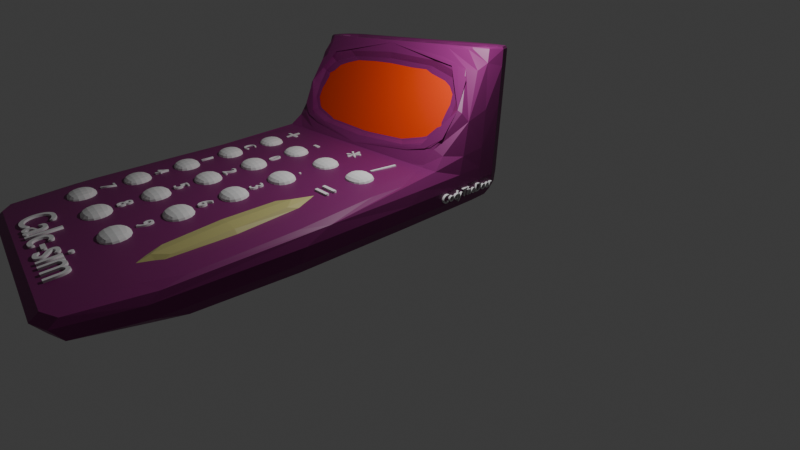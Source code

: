 # Source: calculator.blend  (saved by Blender 4.2.66; exported with 4.5.12 LTS)
import bpy
from mathutils import Matrix  # noqa: F401  (used for matrix-valued properties, if any)

bpy.ops.wm.read_factory_settings(use_empty=True)
scene = bpy.context.scene
scene.name = 'Scene'

# ---- collections
col_collection = bpy.data.collections.new('Collection'); scene.collection.children.link(col_collection)
col_text = bpy.data.collections.new('text'); col_collection.children.link(col_text)
col_row_1 = bpy.data.collections.new('Row 1'); col_collection.children.link(col_row_1)
col_row_2 = bpy.data.collections.new('Row 2'); col_collection.children.link(col_row_2)
col_row_3 = bpy.data.collections.new('Row 3'); col_collection.children.link(col_row_3)
col_row_4 = bpy.data.collections.new('Row 4'); col_collection.children.link(col_row_4)
col_row_5 = bpy.data.collections.new('Row 5'); col_collection.children.link(col_row_5)

# ---- materials (node trees are filled in below, after node groups)
mat_material_001 = bpy.data.materials.new('Material.001')
mat_material_002 = bpy.data.materials.new('Material.002')
mat_material_003 = bpy.data.materials.new('Material.003')
mat_material_004 = bpy.data.materials.new('Material.004')

# ---- material node trees
mat_material_001.use_nodes = True; mat_material_001.node_tree.nodes.clear()
_N = mat_material_001.node_tree.nodes; _L = mat_material_001.node_tree.links
n0 = _N.new('ShaderNodeBsdfPrincipled'); n0.name = 'Principled BSDF'; n0.location = (10, 300)
n0.inputs[0].default_value = (0.2127, 0.01577, 0.1454, 1.0)
n1 = _N.new('ShaderNodeOutputMaterial'); n1.name = 'Material Output'; n1.location = (300, 300)
_L.new(n0.outputs[0], n1.inputs[0])
n1.is_active_output = True
mat_material_002.use_nodes = True; mat_material_002.node_tree.nodes.clear()
_N = mat_material_002.node_tree.nodes; _L = mat_material_002.node_tree.links
n0 = _N.new('ShaderNodeBsdfPrincipled'); n0.name = 'Principled BSDF'; n0.location = (10, 300)
n0.inputs[0].default_value = (0.521, 0.4881, 0.1904, 1.0)
n1 = _N.new('ShaderNodeOutputMaterial'); n1.name = 'Material Output'; n1.location = (300, 300)
_L.new(n0.outputs[0], n1.inputs[0])
n1.is_active_output = True
mat_material_003.use_nodes = True; mat_material_003.node_tree.nodes.clear()
_N = mat_material_003.node_tree.nodes; _L = mat_material_003.node_tree.links
n0 = _N.new('ShaderNodeBsdfPrincipled'); n0.name = 'Principled BSDF'; n0.location = (10, 300)
n0.inputs[0].default_value = (0.8013, 0.05112, 0.0, 1.0)
n1 = _N.new('ShaderNodeOutputMaterial'); n1.name = 'Material Output'; n1.location = (300, 300)
_L.new(n0.outputs[0], n1.inputs[0])
n1.is_active_output = True
mat_material_004.use_nodes = True; mat_material_004.node_tree.nodes.clear()
_N = mat_material_004.node_tree.nodes; _L = mat_material_004.node_tree.links
n0 = _N.new('ShaderNodeBsdfPrincipled'); n0.name = 'Principled BSDF'; n0.location = (10, 300)
n0.inputs[0].default_value = (0.03077, 0.2003, 0.01785, 1.0)
n1 = _N.new('ShaderNodeOutputMaterial'); n1.name = 'Material Output'; n1.location = (300, 300)
_L.new(n0.outputs[0], n1.inputs[0])
n1.is_active_output = True

# ---- world
world_world = bpy.data.worlds.new('World'); scene.world = world_world
world_world.use_nodes = True; world_world.node_tree.nodes.clear()
_N = world_world.node_tree.nodes; _L = world_world.node_tree.links
n0 = _N.new('ShaderNodeOutputWorld'); n0.name = 'World Output'; n0.location = (300, 300)
n1 = _N.new('ShaderNodeBackground'); n1.name = 'Background'; n1.location = (10, 300)
n1.inputs[0].default_value = (0.05088, 0.05088, 0.05088, 1.0)
_L.new(n1.outputs[0], n0.inputs[0])
n0.is_active_output = True
world_world.color = (0.05088, 0.05088, 0.05088)
world_world.sun_shadow_jitter_overblur = 0.0

# ---- cameras
cam_camera = bpy.data.cameras.new('Camera')
cam_camera.clip_end = 100.0
cam_camera.lens = 20.27
cam_camera.ortho_scale = 7.314

# ---- lights
light_light = bpy.data.lights.new('Light', 'POINT')
light_light.energy = 1000.0
light_light.shadow_soft_size = 0.1

# ---- meshes
me_calculator_body = bpy.data.meshes.new('calculator_body')
me_calculator_body.from_pydata([(-3.6, -7.0, 0.2479), (-3.6, 4.458, 0.2479), (-3.6, 4.458, 0.7357), (3.6, -7.0, 0.2479), (3.6, 4.458, 0.2479), (3.6, 4.458, 0.7357), (-3.6, 1.594, 0.2479), (-3.6, 1.594, 0.7357), (3.6, 1.594, 0.2479), (3.6, 1.594, 0.7357), (-3.6, -7.0, -0.676), (-3.32, 4.177, 3.518), (3.32, 4.177, 3.518), (-3.6, 1.594, -0.676), (-3.6, 3.285, 0.7357), (3.6, 3.285, 0.2479), (-3.6, 3.285, 0.2479), (3.6, 3.285, 0.7357), (-3.32, 3.566, 3.518), (3.32, 3.566, 3.518), (3.6, 4.458, -0.676), (-3.6, 4.458, -0.676), (3.6, 3.285, -0.676), (3.6, -7.0, -0.676), (-3.6, 3.285, -0.676), (3.6, 1.594, -0.676), (-3.6, -7.0, 0.2479), (-3.6, 1.594, 0.7357), (3.6, 1.594, 0.7357), (3.6, -7.0, 0.2479), (-3.6, 3.285, 3.621), (-3.6, 4.458, 3.621), (3.6, 4.458, 3.621), (3.6, 3.285, 3.621), (-3.6, 3.285, 3.621), (-3.6, 4.458, 3.621), (3.6, 4.458, 3.621), (3.6, 3.285, 3.621), (-3.358, 3.527, 3.621), (-3.358, 4.216, 3.621), (3.358, 4.216, 3.621), (3.358, 3.527, 3.621), (-3.6, 3.285, 3.621), (-3.6, 1.594, 0.7357), (3.6, 1.594, 0.7357), (3.6, 3.285, 3.621), (-3.164, 2.446, 1.535), (-2.471, 2.096, 0.9383), (-2.471, 3.347, 3.071), (-3.164, 2.995, 2.472), (3.164, 2.995, 2.472), (2.471, 3.347, 3.071), (2.471, 2.096, 0.9383), (3.164, 2.446, 1.535), (-3.186, 2.724, 2.664), (-2.493, 3.076, 3.263), (-3.6, 3.285, 3.621), (-2.493, 1.803, 1.093), (-3.186, 2.153, 1.69), (-3.6, 1.594, 0.7358), (3.186, 2.153, 1.69), (2.493, 1.803, 1.093), (3.6, 1.594, 0.7358), (2.493, 3.076, 3.263), (3.186, 2.724, 2.664), (3.6, 3.285, 3.621), (-2.52, 4.458, 0.2479), (-2.52, 4.458, 0.7357), (-2.52, -7.0, 0.2479), (-2.52, 1.594, 0.7357), (-2.52, 4.458, 3.621), (-2.52, 4.458, -0.676), (-2.52, -7.0, -0.676), (-2.52, 3.285, 3.621), (-2.52, 1.594, 0.7357), (-2.52, 3.285, 3.621), (-2.52, 1.594, -0.676), (-2.52, 3.285, -0.676), (-2.52, 1.594, 0.7357), (-2.52, -7.0, 0.2479), (-2.52, 4.458, 3.621), (-2.52, 3.285, 3.621), (-2.351, 4.216, 3.621), (-2.351, 3.527, 3.621), (-2.343, 4.177, 3.518), (-2.343, 3.566, 3.518), (2.376, 4.458, 0.7357), (2.376, -7.0, 0.2479), (2.376, 1.594, 0.7357), (2.376, 4.458, 3.621), (2.376, -7.0, -0.676), (2.376, 3.285, 3.621), (2.376, 1.594, 0.7357), (2.376, -7.0, 0.2479), (2.376, 4.458, 3.621), (2.376, 3.285, 3.621), (2.216, 4.216, 3.621), (2.216, 3.527, 3.621), (2.21, 4.177, 3.518), (2.21, 3.566, 3.518), (2.376, 4.458, 0.2479), (2.376, 4.458, -0.676), (2.376, 3.285, 3.621), (2.376, 1.594, -0.676), (2.376, 3.285, -0.676), (2.376, 1.594, 0.7357), (-2.44, 4.458, 0.2479), (-2.44, 4.458, -0.676), (-2.44, 3.285, 3.621), (-2.44, 1.594, -0.676), (-2.44, 3.285, -0.676), (-2.44, 1.594, 0.7357), (-2.44, 4.458, 0.7357), (-2.44, -7.0, 0.2479), (-2.44, 1.594, 0.7357), (-2.44, 4.458, 3.621), (-2.44, -7.0, -0.676), (-2.44, 3.285, 3.621), (-2.44, 1.594, 0.7357), (-2.44, -7.0, 0.2479), (-2.44, 4.458, 3.621), (-2.44, 3.285, 3.621), (-2.276, 4.216, 3.621), (-2.276, 3.527, 3.621), (-2.246, 4.177, 3.518), (-2.246, 3.566, 3.518), (2.297, 4.458, 0.7357), (2.297, -7.0, 0.2479), (2.297, 1.594, 0.7357), (2.297, 4.458, 3.621), (2.297, -7.0, -0.676), (2.297, 3.285, 3.621), (2.297, 1.594, 0.7357), (2.297, -7.0, 0.2479), (2.297, 4.458, 3.621), (2.297, 3.285, 3.621), (2.142, 4.216, 3.621), (2.142, 3.527, 3.621), (2.113, 4.177, 3.518), (2.113, 3.566, 3.518), (2.297, 4.458, 0.2479), (2.297, 4.458, -0.676), (2.297, 3.285, 3.621), (2.297, 1.594, -0.676), (2.297, 3.285, -0.676), (2.297, 1.594, 0.7357), (-1.256, 4.458, 0.2479), (-1.256, 4.458, -0.676), (-1.256, 3.285, 3.621), (-1.256, 1.594, -0.676), (-1.256, 3.285, -0.676), (-1.256, 1.594, 0.7357), (-1.256, 4.458, 0.7357), (-1.256, -7.0, 0.2479), (-1.256, 1.594, 0.7357), (-1.256, 4.458, 3.621), (-1.256, -7.0, -0.676), (-1.256, 3.285, 3.621), (-1.256, 1.594, 0.7357), (-1.256, -7.0, 0.2479), (-1.256, 4.458, 3.621), (-1.256, 3.285, 3.621), (-1.172, 4.216, 3.621), (-1.172, 3.527, 3.621), (-1.174, 4.177, 3.518), (-1.174, 3.566, 3.518), (1.053, 4.458, 0.7357), (1.053, -7.0, 0.2479), (1.053, 1.594, 0.7357), (1.053, 4.458, 3.621), (1.053, -7.0, -0.676), (1.053, 3.285, 3.621), (1.053, 1.594, 0.7357), (1.053, -7.0, 0.2479), (1.053, 4.458, 3.621), (1.053, 3.285, 3.621), (0.9823, 4.216, 3.621), (0.9823, 3.527, 3.621), (0.9861, 4.177, 3.518), (0.9861, 3.566, 3.518), (1.053, 4.458, 0.2479), (1.053, 4.458, -0.676), (1.053, 3.285, 3.621), (1.053, 1.594, -0.676), (1.053, 3.285, -0.676), (1.053, 1.594, 0.7357), (-1.186, 4.458, 0.2479), (-1.186, 4.458, -0.676), (-1.186, 3.285, 3.621), (-1.186, 1.594, -0.676), (-1.186, 3.285, -0.676), (-1.186, 1.594, 0.7357), (-1.186, 4.458, 0.7357), (-1.186, -7.0, 0.2479), (-1.186, 1.594, 0.7357), (-1.186, 4.458, 3.621), (-1.186, -7.0, -0.676), (-1.186, 3.285, 3.621), (-1.186, 1.594, 0.7357), (-1.186, -7.0, 0.2479), (-1.186, 4.458, 3.621), (-1.186, 3.285, 3.621), (-1.106, 4.216, 3.621), (-1.106, 3.527, 3.621), (-1.086, 4.177, 3.518), (-1.086, 3.566, 3.518), (0.9771, 4.458, 0.7357), (0.9771, -7.0, 0.2479), (0.9771, 1.594, 0.7357), (0.9771, 4.458, 3.621), (0.9771, -7.0, -0.676), (0.9771, 3.285, 3.621), (0.9771, 1.594, 0.7357), (0.9771, -7.0, 0.2479), (0.9771, 4.458, 3.621), (0.9771, 3.285, 3.621), (0.9115, 4.216, 3.621), (0.9115, 3.527, 3.621), (0.8925, 4.177, 3.518), (0.8925, 3.566, 3.518), (0.9771, 4.458, 0.2479), (0.9771, 4.458, -0.676), (0.9771, 3.285, 3.621), (0.9771, 1.594, -0.676), (0.9771, 3.285, -0.676), (0.9771, 1.594, 0.7357), (-0.1537, 4.458, 0.2479), (-0.1537, 4.458, -0.676), (-0.1537, 3.285, 3.621), (-0.1537, 1.594, -0.676), (-0.1537, 3.285, -0.676), (-0.1537, 1.594, 0.7357), (-0.1537, 4.458, 0.7357), (-0.1537, -7.0, 0.2479), (-0.1537, 1.594, 0.7357), (-0.1537, 4.458, 3.621), (-0.1537, -7.0, -0.676), (-0.1537, 3.285, 3.621), (-0.1537, 1.594, 0.7357), (-0.1537, -7.0, 0.2479), (-0.1537, 4.458, 3.621), (-0.1537, 3.285, 3.621), (-0.1434, 4.216, 3.621), (-0.1434, 3.527, 3.621), (-0.1539, 4.177, 3.518), (-0.1539, 3.566, 3.518), (-0.08418, 4.458, 0.7357), (-0.08418, -7.0, 0.2479), (-0.08418, 1.594, 0.7357), (-0.08418, 4.458, 3.621), (-0.08418, -7.0, -0.676), (-0.08418, 3.285, 3.621), (-0.08418, 1.594, 0.7357), (-0.08418, -7.0, 0.2479), (-0.08418, 4.458, 3.621), (-0.08418, 3.285, 3.621), (-0.07853, 4.216, 3.621), (-0.07853, 3.527, 3.621), (-0.06625, 4.177, 3.518), (-0.06625, 3.566, 3.518), (-0.08418, 4.458, 0.2479), (-0.08418, 4.458, -0.676), (-0.08418, 3.285, 3.621), (-0.08418, 1.594, -0.676), (-0.08418, 3.285, -0.676), (-0.08418, 1.594, 0.7357), (-3.331, 3.554, 3.526), (-3.331, 4.189, 3.526), (2.199, 4.189, 3.526), (3.331, 4.189, 3.526), (3.331, 3.554, 3.526), (2.199, 3.554, 3.526), (-2.332, 4.189, 3.526), (-2.332, 3.554, 3.526), (-2.258, 4.189, 3.526), (-2.258, 3.554, 3.526), (0.9745, 4.189, 3.526), (2.125, 4.189, 3.526), (0.9745, 3.554, 3.526), (2.125, 3.554, 3.526), (-1.162, 4.189, 3.526), (-1.162, 3.554, 3.526), (-1.097, 4.189, 3.526), (-1.097, 3.554, 3.526), (-0.0779, 4.189, 3.526), (0.9042, 4.189, 3.526), (-0.0779, 3.554, 3.526), (0.9042, 3.554, 3.526), (-0.1422, 4.189, 3.526), (-0.1422, 3.554, 3.526)], [], [(16, 14, 2, 1), (100, 86, 5, 4), (69, 7, 27, 78), (4, 15, 22, 20), (8, 9, 28, 29, 3), (73, 30, 42, 75), (15, 8, 25, 22), (15, 17, 9, 8), (68, 79, 26, 0), (9, 17, 33, 45, 44), (67, 2, 31, 70), (14, 7, 43, 42, 30), (17, 5, 32, 33), (103, 25, 23, 90), (84, 11, 18, 85), (4, 5, 17, 15), (0, 6, 13, 10), (2, 14, 30, 31), (6, 7, 14, 16), (52, 47, 57, 61), (88, 9, 44, 92), (104, 22, 25, 103), (101, 20, 22, 104), (8, 3, 23, 25), (6, 16, 24, 13), (68, 0, 10, 72), (16, 1, 21, 24), (100, 4, 20, 101), (78, 27, 26, 79), (0, 26, 27, 7, 6), (34, 35, 31, 30), (94, 36, 32, 89), (36, 37, 33, 32), (81, 34, 30, 73), (38, 39, 35, 34), (96, 40, 36, 94), (40, 41, 37, 36), (83, 38, 34, 81), (266, 267, 39, 38), (268, 269, 40, 96), (269, 270, 41, 40), (273, 266, 38, 83), (56, 55, 63, 65, 45, 102, 142, 182, 222, 262, 228, 188, 148, 108, 75, 42), (65, 64, 60, 62, 44, 45), (62, 61, 57, 59, 43, 74, 118, 158, 198, 238, 252, 212, 172, 132, 92, 44), (46, 47, 52, 53, 50, 51, 48, 49), (48, 51, 63, 55), (59, 58, 54, 56, 42, 43), (50, 53, 60, 64), (54, 55, 56), (57, 58, 59), (60, 61, 62), (63, 64, 65), (57, 47, 46, 58), (48, 55, 54, 49), (60, 53, 52, 61), (63, 51, 50, 64), (46, 49, 54, 58), (275, 273, 83, 123), (267, 272, 82, 39), (123, 83, 81, 121), (39, 82, 80, 35), (121, 81, 73, 117), (35, 80, 70, 31), (111, 78, 79, 119), (1, 66, 71, 21), (113, 68, 72, 116), (21, 71, 77, 24), (24, 77, 76, 13), (7, 69, 74, 43), (274, 272, 273, 275), (13, 76, 72, 10), (112, 67, 70, 115), (113, 119, 79, 68), (117, 73, 75, 108), (114, 69, 78, 111), (1, 2, 67, 66), (9, 88, 105, 28), (33, 91, 102, 45), (3, 29, 93, 87), (5, 86, 89, 32), (12, 98, 99, 19), (3, 87, 90, 23), (28, 105, 93, 29), (37, 95, 91, 33), (41, 97, 95, 37), (270, 271, 97, 41), (277, 268, 96, 136), (136, 96, 94, 134), (134, 94, 89, 129), (140, 100, 101, 141), (141, 101, 104, 144), (144, 104, 103, 143), (128, 88, 92, 132), (143, 103, 90, 130), (140, 126, 86, 100), (66, 67, 112, 106), (76, 109, 116, 72), (69, 114, 118, 74), (77, 110, 109, 76), (71, 107, 110, 77), (66, 106, 107, 71), (80, 120, 115, 70), (82, 122, 120, 80), (272, 274, 122, 82), (154, 114, 111, 151), (157, 117, 108, 148), (153, 159, 119, 113), (152, 112, 115, 155), (164, 124, 125, 165), (153, 113, 116, 156), (151, 111, 119, 159), (161, 121, 117, 157), (163, 123, 121, 161), (281, 275, 123, 163), (271, 279, 137, 97), (97, 137, 135, 95), (95, 135, 131, 91), (105, 145, 133, 93), (87, 127, 130, 90), (268, 277, 279, 271), (86, 126, 129, 89), (87, 93, 133, 127), (91, 131, 142, 102), (88, 128, 145, 105), (180, 166, 126, 140), (183, 143, 130, 170), (168, 128, 132, 172), (184, 144, 143, 183), (181, 141, 144, 184), (180, 140, 141, 181), (174, 134, 129, 169), (176, 136, 134, 174), (276, 277, 136, 176), (274, 280, 162, 122), (122, 162, 160, 120), (120, 160, 155, 115), (106, 146, 147, 107), (107, 147, 150, 110), (110, 150, 149, 109), (114, 154, 158, 118), (109, 149, 156, 116), (106, 112, 152, 146), (283, 281, 163, 203), (203, 163, 161, 201), (201, 161, 157, 197), (191, 151, 159, 199), (193, 153, 156, 196), (282, 280, 281, 283), (192, 152, 155, 195), (193, 199, 159, 153), (197, 157, 148, 188), (194, 154, 151, 191), (128, 168, 185, 145), (131, 171, 182, 142), (127, 133, 173, 167), (126, 166, 169, 129), (138, 178, 179, 139), (127, 167, 170, 130), (145, 185, 173, 133), (135, 175, 171, 131), (137, 177, 175, 135), (279, 278, 177, 137), (285, 276, 176, 216), (216, 176, 174, 214), (214, 174, 169, 209), (220, 180, 181, 221), (221, 181, 184, 224), (224, 184, 183, 223), (208, 168, 172, 212), (223, 183, 170, 210), (220, 206, 166, 180), (146, 152, 192, 186), (149, 189, 196, 156), (154, 194, 198, 158), (150, 190, 189, 149), (147, 187, 190, 150), (146, 186, 187, 147), (160, 200, 195, 155), (162, 202, 200, 160), (280, 282, 202, 162), (234, 194, 191, 231), (237, 197, 188, 228), (233, 239, 199, 193), (232, 192, 195, 235), (244, 204, 205, 245), (233, 193, 196, 236), (231, 191, 199, 239), (241, 201, 197, 237), (243, 203, 201, 241), (289, 283, 203, 243), (278, 287, 217, 177), (177, 217, 215, 175), (175, 215, 211, 171), (185, 225, 213, 173), (167, 207, 210, 170), (276, 285, 287, 278), (166, 206, 209, 169), (167, 173, 213, 207), (171, 211, 222, 182), (168, 208, 225, 185), (260, 246, 206, 220), (263, 223, 210, 250), (248, 208, 212, 252), (264, 224, 223, 263), (261, 221, 224, 264), (260, 220, 221, 261), (254, 214, 209, 249), (256, 216, 214, 254), (284, 285, 216, 256), (282, 288, 242, 202), (202, 242, 240, 200), (200, 240, 235, 195), (186, 226, 227, 187), (187, 227, 230, 190), (190, 230, 229, 189), (194, 234, 238, 198), (189, 229, 236, 196), (186, 192, 232, 226), (286, 289, 243, 257), (257, 243, 241, 255), (255, 241, 237, 251), (265, 231, 239, 253), (247, 233, 236, 250), (284, 288, 289, 286), (246, 232, 235, 249), (247, 253, 239, 233), (251, 237, 228, 262), (248, 234, 231, 265), (208, 248, 265, 225), (211, 251, 262, 222), (207, 213, 253, 247), (206, 246, 249, 209), (218, 258, 259, 219), (207, 247, 250, 210), (225, 265, 253, 213), (215, 255, 251, 211), (217, 257, 255, 215), (287, 286, 257, 217), (288, 284, 256, 242), (242, 256, 254, 240), (240, 254, 249, 235), (226, 260, 261, 227), (227, 261, 264, 230), (230, 264, 263, 229), (234, 248, 252, 238), (229, 263, 250, 236), (226, 232, 246, 260), (18, 11, 267, 266), (98, 12, 269, 268), (12, 19, 270, 269), (19, 99, 271, 270), (11, 84, 272, 267), (85, 18, 266, 273), (84, 85, 273, 272), (99, 98, 268, 271), (125, 124, 274, 275), (178, 138, 277, 276), (139, 179, 278, 279), (138, 139, 279, 277), (124, 164, 280, 274), (165, 125, 275, 281), (164, 165, 281, 280), (179, 178, 276, 278), (205, 204, 282, 283), (258, 218, 285, 284), (219, 259, 286, 287), (218, 219, 287, 285), (204, 244, 288, 282), (245, 205, 283, 289), (244, 245, 289, 288), (259, 258, 284, 286)])
_uv = me_calculator_body.uv_layers.new(name='UVMap')
_uv.uv.foreach_set('vector', [0.375, 0.2017, 0.625, 0.2017, 0.625, 0.25, 0.375, 0.25, 0.375, 0.4575, 0.625, 0.4575, 0.625, 0.5, 0.375, 0.5, 0.625, 0.1535, 0.625, 0.1535, 0.625, 0.1535, 0.625, 0.1535, 0.375, 0.5, 0.375, 0.5483, 0.375, 0.5483, 0.375, 0.5, 0.375, 0.5965, 0.625, 0.5965, 0.625, 0.5965, 0.375, 0.75, 0.375, 0.75, 0.625, 0.2017, 0.625, 0.2017, 0.625, 0.2017, 0.625, 0.2017, 0.375, 0.5483, 0.375, 0.5965, 0.375, 0.5965, 0.375, 0.5483, 0.375, 0.5483, 0.625, 0.5483, 0.625, 0.5965, 0.375, 0.5965, 0.375, 0.0, 0.375, 0.0, 0.375, 0.0, 0.375, 0.0, 0.625, 0.5965, 0.625, 0.5483, 0.625, 0.5483, 0.625, 0.5483, 0.625, 0.5965, 0.625, 0.2875, 0.625, 0.25, 0.625, 0.25, 0.625, 0.2875, 0.625, 0.2017, 0.625, 0.1535, 0.625, 0.1535, 0.625, 0.2017, 0.625, 0.2017, 0.625, 0.5483, 0.625, 0.5, 0.625, 0.5, 0.625, 0.5483, 0.3325, 0.5965, 0.375, 0.5965, 0.375, 0.75, 0.3325, 0.75, 0.8314, 0.5115, 0.8653, 0.5115, 0.8653, 0.5367, 0.8314, 0.5367, 0.375, 0.5, 0.625, 0.5, 0.625, 0.5483, 0.375, 0.5483, 0.375, 0.0, 0.375, 0.1535, 0.375, 0.1535, 0.375, 0.0, 0.625, 0.25, 0.625, 0.2017, 0.625, 0.2017, 0.625, 0.25, 0.375, 0.1535, 0.625, 0.1535, 0.625, 0.2017, 0.375, 0.2017, 0.6642, 0.5903, 0.8358, 0.5903, 0.8366, 0.5906, 0.6634, 0.5906, 0.625, 0.5965, 0.625, 0.5965, 0.625, 0.5965, 0.625, 0.5965, 0.3325, 0.5483, 0.375, 0.5483, 0.375, 0.5965, 0.3325, 0.5965, 0.3325, 0.5, 0.375, 0.5, 0.375, 0.5483, 0.3325, 0.5483, 0.375, 0.5965, 0.375, 0.75, 0.375, 0.75, 0.375, 0.5965, 0.375, 0.1535, 0.375, 0.2017, 0.375, 0.2017, 0.375, 0.1535, 0.375, 0.9625, 0.375, 1.0, 0.375, 1.0, 0.375, 0.9625, 0.375, 0.2017, 0.375, 0.25, 0.375, 0.25, 0.375, 0.2017, 0.375, 0.4575, 0.375, 0.5, 0.375, 0.5, 0.375, 0.4575, 0.625, 0.9625, 0.625, 1.0, 0.375, 1.0, 0.375, 0.9625, 0.375, 0.0, 0.375, 0.0, 0.625, 0.1535, 0.625, 0.1535, 0.375, 0.1535, 0.875, 0.5483, 0.875, 0.5, 0.875, 0.5, 0.875, 0.5483, 0.6675, 0.5, 0.625, 0.5, 0.625, 0.5, 0.6675, 0.5, 0.625, 0.5, 0.625, 0.5483, 0.625, 0.5483, 0.625, 0.5, 0.8375, 0.5483, 0.875, 0.5483, 0.875, 0.5483, 0.8375, 0.5483, 0.8666, 0.5383, 0.8666, 0.51, 0.875, 0.5, 0.875, 0.5483, 0.673, 0.51, 0.6334, 0.51, 0.625, 0.5, 0.6675, 0.5, 0.6334, 0.51, 0.6334, 0.5383, 0.625, 0.5483, 0.625, 0.5, 0.8316, 0.5383, 0.8666, 0.5383, 0.875, 0.5483, 0.8375, 0.5483, 0.8657, 0.5372, 0.8657, 0.5111, 0.8666, 0.51, 0.8666, 0.5383, 0.6737, 0.5111, 0.6343, 0.5111, 0.6334, 0.51, 0.673, 0.51, 0.6343, 0.5111, 0.6343, 0.5372, 0.6334, 0.5383, 0.6334, 0.51, 0.831, 0.5372, 0.8657, 0.5372, 0.8666, 0.5383, 0.8316, 0.5383, 0.875, 0.5483, 0.8366, 0.5542, 0.6634, 0.5542, 0.625, 0.5483, 0.625, 0.5483, 0.6675, 0.5483, 0.6703, 0.5483, 0.7134, 0.5483, 0.7161, 0.5483, 0.7529, 0.5483, 0.7553, 0.5483, 0.7912, 0.5483, 0.7936, 0.5483, 0.8347, 0.5483, 0.8375, 0.5483, 0.875, 0.5483, 0.625, 0.5483, 0.6394, 0.5643, 0.6394, 0.5806, 0.625, 0.5965, 0.625, 0.5965, 0.625, 0.5483, 0.625, 0.5965, 0.6634, 0.5906, 0.8366, 0.5906, 0.875, 0.5965, 0.875, 0.5965, 0.8375, 0.5965, 0.8347, 0.5965, 0.7936, 0.5965, 0.7912, 0.5965, 0.7553, 0.5965, 0.7529, 0.5965, 0.7161, 0.5965, 0.7134, 0.5965, 0.6703, 0.5965, 0.6675, 0.5965, 0.625, 0.5965, 0.8599, 0.5803, 0.8358, 0.5903, 0.6642, 0.5903, 0.6401, 0.5803, 0.6401, 0.5646, 0.6642, 0.5546, 0.8358, 0.5546, 0.8599, 0.5646, 0.8358, 0.5546, 0.6642, 0.5546, 0.6634, 0.5542, 0.8366, 0.5542, 0.875, 0.5965, 0.8606, 0.5806, 0.8606, 0.5643, 0.875, 0.5483, 0.875, 0.5483, 0.875, 0.5965, 0.6401, 0.5646, 0.6401, 0.5803, 0.6394, 0.5806, 0.6394, 0.5643, 0.8606, 0.5643, 0.8601, 0.5542, 0.875, 0.5483, 0.8366, 0.5906, 0.8606, 0.5904, 0.875, 0.5965, 0.6394, 0.5806, 0.6399, 0.5905, 0.625, 0.5965, 0.6634, 0.5542, 0.6394, 0.5545, 0.625, 0.5483, 0.8366, 0.5906, 0.8358, 0.5903, 0.8599, 0.5803, 0.8606, 0.5806, 0.8358, 0.5546, 0.8366, 0.5542, 0.8606, 0.5643, 0.8599, 0.5646, 0.6394, 0.5806, 0.6401, 0.5803, 0.6642, 0.5903, 0.6634, 0.5906, 0.6634, 0.5542, 0.6642, 0.5546, 0.6401, 0.5646, 0.6394, 0.5643, 0.8599, 0.5803, 0.8599, 0.5646, 0.8606, 0.5643, 0.8606, 0.5806, 0.8284, 0.5372, 0.831, 0.5372, 0.8316, 0.5383, 0.829, 0.5383, 0.8657, 0.5111, 0.831, 0.5111, 0.8316, 0.51, 0.8666, 0.51, 0.829, 0.5383, 0.8316, 0.5383, 0.8375, 0.5483, 0.8347, 0.5483, 0.8666, 0.51, 0.8316, 0.51, 0.8375, 0.5, 0.875, 0.5, 0.8347, 0.5483, 0.8375, 0.5483, 0.8375, 0.5483, 0.8347, 0.5483, 0.875, 0.5, 0.8375, 0.5, 0.8375, 0.5, 0.875, 0.5, 0.625, 0.9597, 0.625, 0.9625, 0.375, 0.9625, 0.375, 0.9597, 0.375, 0.25, 0.375, 0.2875, 0.375, 0.2875, 0.375, 0.25, 0.375, 0.9597, 0.375, 0.9625, 0.375, 0.9625, 0.375, 0.9597, 0.125, 0.5, 0.1625, 0.5, 0.1625, 0.5483, 0.125, 0.5483, 0.125, 0.5483, 0.1625, 0.5483, 0.1625, 0.5965, 0.125, 0.5965, 0.625, 0.1535, 0.625, 0.1535, 0.625, 0.1535, 0.625, 0.1535, 0.8284, 0.5111, 0.831, 0.5111, 0.831, 0.5372, 0.8284, 0.5372, 0.125, 0.5965, 0.1625, 0.5965, 0.1625, 0.75, 0.125, 0.75, 0.625, 0.2903, 0.625, 0.2875, 0.625, 0.2875, 0.625, 0.2903, 0.375, 0.9597, 0.375, 0.9597, 0.375, 0.9625, 0.375, 0.9625, 0.8347, 0.5483, 0.8375, 0.5483, 0.8375, 0.5483, 0.8347, 0.5483, 0.625, 0.9597, 0.625, 0.9625, 0.625, 0.9625, 0.625, 0.9597, 0.375, 0.25, 0.625, 0.25, 0.625, 0.2875, 0.375, 0.2875, 0.625, 0.5965, 0.625, 0.5965, 0.625, 0.5965, 0.625, 0.5965, 0.625, 0.5483, 0.625, 0.5483, 0.625, 0.5483, 0.625, 0.5483, 0.375, 0.75, 0.375, 0.75, 0.375, 0.75, 0.375, 0.75, 0.625, 0.5, 0.625, 0.4575, 0.625, 0.4575, 0.625, 0.5, 0.6347, 0.5115, 0.6733, 0.5115, 0.6733, 0.5367, 0.6347, 0.5367, 0.375, 0.75, 0.375, 0.7925, 0.375, 0.7925, 0.375, 0.75, 0.625, 0.75, 0.625, 0.7925, 0.375, 0.7925, 0.375, 0.75, 0.625, 0.5483, 0.6675, 0.5483, 0.6675, 0.5483, 0.625, 0.5483, 0.6334, 0.5383, 0.673, 0.5383, 0.6675, 0.5483, 0.625, 0.5483, 0.6343, 0.5372, 0.6737, 0.5372, 0.673, 0.5383, 0.6334, 0.5383, 0.6762, 0.5111, 0.6737, 0.5111, 0.673, 0.51, 0.6756, 0.51, 0.6756, 0.51, 0.673, 0.51, 0.6675, 0.5, 0.6703, 0.5, 0.6703, 0.5, 0.6675, 0.5, 0.6675, 0.5, 0.6703, 0.5, 0.375, 0.4547, 0.375, 0.4575, 0.375, 0.4575, 0.375, 0.4547, 0.3297, 0.5, 0.3325, 0.5, 0.3325, 0.5483, 0.3297, 0.5483, 0.3297, 0.5483, 0.3325, 0.5483, 0.3325, 0.5965, 0.3297, 0.5965, 0.6703, 0.5965, 0.6675, 0.5965, 0.6675, 0.5965, 0.6703, 0.5965, 0.3297, 0.5965, 0.3325, 0.5965, 0.3325, 0.75, 0.3297, 0.75, 0.375, 0.4547, 0.625, 0.4547, 0.625, 0.4575, 0.375, 0.4575, 0.375, 0.2875, 0.625, 0.2875, 0.625, 0.2903, 0.375, 0.2903, 0.1625, 0.5965, 0.1653, 0.5965, 0.1653, 0.75, 0.1625, 0.75, 0.8375, 0.5965, 0.8347, 0.5965, 0.8347, 0.5965, 0.8375, 0.5965, 0.1625, 0.5483, 0.1653, 0.5483, 0.1653, 0.5965, 0.1625, 0.5965, 0.1625, 0.5, 0.1653, 0.5, 0.1653, 0.5483, 0.1625, 0.5483, 0.375, 0.2875, 0.375, 0.2903, 0.375, 0.2903, 0.375, 0.2875, 0.8375, 0.5, 0.8347, 0.5, 0.8347, 0.5, 0.8375, 0.5, 0.8316, 0.51, 0.829, 0.51, 0.8347, 0.5, 0.8375, 0.5, 0.831, 0.5111, 0.8284, 0.5111, 0.829, 0.51, 0.8316, 0.51, 0.625, 0.9186, 0.625, 0.9597, 0.625, 0.9597, 0.625, 0.9186, 0.7936, 0.5483, 0.8347, 0.5483, 0.8347, 0.5483, 0.7936, 0.5483, 0.375, 0.9186, 0.375, 0.9186, 0.375, 0.9597, 0.375, 0.9597, 0.625, 0.3314, 0.625, 0.2903, 0.625, 0.2903, 0.625, 0.3314, 0.7908, 0.5115, 0.828, 0.5115, 0.828, 0.5367, 0.7908, 0.5367, 0.375, 0.9186, 0.375, 0.9597, 0.375, 0.9597, 0.375, 0.9186, 0.625, 0.9186, 0.625, 0.9597, 0.375, 0.9597, 0.375, 0.9186, 0.7936, 0.5483, 0.8347, 0.5483, 0.8347, 0.5483, 0.7936, 0.5483, 0.7907, 0.5383, 0.829, 0.5383, 0.8347, 0.5483, 0.7936, 0.5483, 0.7904, 0.5372, 0.8284, 0.5372, 0.829, 0.5383, 0.7907, 0.5383, 0.6737, 0.5372, 0.6762, 0.5372, 0.6756, 0.5383, 0.673, 0.5383, 0.673, 0.5383, 0.6756, 0.5383, 0.6703, 0.5483, 0.6675, 0.5483, 0.6675, 0.5483, 0.6703, 0.5483, 0.6703, 0.5483, 0.6675, 0.5483, 0.625, 0.7925, 0.625, 0.7953, 0.375, 0.7953, 0.375, 0.7925, 0.375, 0.7925, 0.375, 0.7953, 0.375, 0.7953, 0.375, 0.7925, 0.6737, 0.5111, 0.6762, 0.5111, 0.6762, 0.5372, 0.6737, 0.5372, 0.625, 0.4575, 0.625, 0.4547, 0.625, 0.4547, 0.625, 0.4575, 0.375, 0.7925, 0.375, 0.7925, 0.375, 0.7953, 0.375, 0.7953, 0.6675, 0.5483, 0.6703, 0.5483, 0.6703, 0.5483, 0.6675, 0.5483, 0.625, 0.7925, 0.625, 0.7953, 0.625, 0.7953, 0.625, 0.7925, 0.375, 0.4116, 0.625, 0.4116, 0.625, 0.4547, 0.375, 0.4547, 0.2866, 0.5965, 0.3297, 0.5965, 0.3297, 0.75, 0.2866, 0.75, 0.7134, 0.5965, 0.6703, 0.5965, 0.6703, 0.5965, 0.7134, 0.5965, 0.2866, 0.5483, 0.3297, 0.5483, 0.3297, 0.5965, 0.2866, 0.5965, 0.2866, 0.5, 0.3297, 0.5, 0.3297, 0.5483, 0.2866, 0.5483, 0.375, 0.4116, 0.375, 0.4547, 0.375, 0.4547, 0.375, 0.4116, 0.7134, 0.5, 0.6703, 0.5, 0.6703, 0.5, 0.7134, 0.5, 0.7159, 0.51, 0.6756, 0.51, 0.6703, 0.5, 0.7134, 0.5, 0.7162, 0.5111, 0.6762, 0.5111, 0.6756, 0.51, 0.7159, 0.51, 0.8284, 0.5111, 0.7904, 0.5111, 0.7907, 0.51, 0.829, 0.51, 0.829, 0.51, 0.7907, 0.51, 0.7936, 0.5, 0.8347, 0.5, 0.8347, 0.5, 0.7936, 0.5, 0.7936, 0.5, 0.8347, 0.5, 0.375, 0.2903, 0.375, 0.3314, 0.375, 0.3314, 0.375, 0.2903, 0.1653, 0.5, 0.2064, 0.5, 0.2064, 0.5483, 0.1653, 0.5483, 0.1653, 0.5483, 0.2064, 0.5483, 0.2064, 0.5965, 0.1653, 0.5965, 0.8347, 0.5965, 0.7936, 0.5965, 0.7936, 0.5965, 0.8347, 0.5965, 0.1653, 0.5965, 0.2064, 0.5965, 0.2064, 0.75, 0.1653, 0.75, 0.375, 0.2903, 0.625, 0.2903, 0.625, 0.3314, 0.375, 0.3314, 0.7881, 0.5372, 0.7904, 0.5372, 0.7907, 0.5383, 0.7884, 0.5383, 0.7884, 0.5383, 0.7907, 0.5383, 0.7936, 0.5483, 0.7912, 0.5483, 0.7912, 0.5483, 0.7936, 0.5483, 0.7936, 0.5483, 0.7912, 0.5483, 0.625, 0.9162, 0.625, 0.9186, 0.375, 0.9186, 0.375, 0.9162, 0.375, 0.9162, 0.375, 0.9186, 0.375, 0.9186, 0.375, 0.9162, 0.7881, 0.5111, 0.7904, 0.5111, 0.7904, 0.5372, 0.7881, 0.5372, 0.625, 0.3338, 0.625, 0.3314, 0.625, 0.3314, 0.625, 0.3338, 0.375, 0.9162, 0.375, 0.9162, 0.375, 0.9186, 0.375, 0.9186, 0.7912, 0.5483, 0.7936, 0.5483, 0.7936, 0.5483, 0.7912, 0.5483, 0.625, 0.9162, 0.625, 0.9186, 0.625, 0.9186, 0.625, 0.9162, 0.625, 0.7953, 0.625, 0.8384, 0.625, 0.8384, 0.625, 0.7953, 0.6703, 0.5483, 0.7134, 0.5483, 0.7134, 0.5483, 0.6703, 0.5483, 0.375, 0.7953, 0.375, 0.7953, 0.375, 0.8384, 0.375, 0.8384, 0.625, 0.4547, 0.625, 0.4116, 0.625, 0.4116, 0.625, 0.4547, 0.6766, 0.5115, 0.7158, 0.5115, 0.7158, 0.5367, 0.6766, 0.5367, 0.375, 0.7953, 0.375, 0.8384, 0.375, 0.8384, 0.375, 0.7953, 0.625, 0.7953, 0.625, 0.8384, 0.375, 0.8384, 0.375, 0.7953, 0.6703, 0.5483, 0.7134, 0.5483, 0.7134, 0.5483, 0.6703, 0.5483, 0.6756, 0.5383, 0.7159, 0.5383, 0.7134, 0.5483, 0.6703, 0.5483, 0.6762, 0.5372, 0.7162, 0.5372, 0.7159, 0.5383, 0.6756, 0.5383, 0.7186, 0.5111, 0.7162, 0.5111, 0.7159, 0.51, 0.7184, 0.51, 0.7184, 0.51, 0.7159, 0.51, 0.7134, 0.5, 0.7161, 0.5, 0.7161, 0.5, 0.7134, 0.5, 0.7134, 0.5, 0.7161, 0.5, 0.375, 0.4089, 0.375, 0.4116, 0.375, 0.4116, 0.375, 0.4089, 0.2839, 0.5, 0.2866, 0.5, 0.2866, 0.5483, 0.2839, 0.5483, 0.2839, 0.5483, 0.2866, 0.5483, 0.2866, 0.5965, 0.2839, 0.5965, 0.7161, 0.5965, 0.7134, 0.5965, 0.7134, 0.5965, 0.7161, 0.5965, 0.2839, 0.5965, 0.2866, 0.5965, 0.2866, 0.75, 0.2839, 0.75, 0.375, 0.4089, 0.625, 0.4089, 0.625, 0.4116, 0.375, 0.4116, 0.375, 0.3314, 0.625, 0.3314, 0.625, 0.3338, 0.375, 0.3338, 0.2064, 0.5965, 0.2088, 0.5965, 0.2088, 0.75, 0.2064, 0.75, 0.7936, 0.5965, 0.7912, 0.5965, 0.7912, 0.5965, 0.7936, 0.5965, 0.2064, 0.5483, 0.2088, 0.5483, 0.2088, 0.5965, 0.2064, 0.5965, 0.2064, 0.5, 0.2088, 0.5, 0.2088, 0.5483, 0.2064, 0.5483, 0.375, 0.3314, 0.375, 0.3338, 0.375, 0.3338, 0.375, 0.3314, 0.7936, 0.5, 0.7912, 0.5, 0.7912, 0.5, 0.7936, 0.5, 0.7907, 0.51, 0.7884, 0.51, 0.7912, 0.5, 0.7936, 0.5, 0.7904, 0.5111, 0.7881, 0.5111, 0.7884, 0.51, 0.7907, 0.51, 0.625, 0.8803, 0.625, 0.9162, 0.625, 0.9162, 0.625, 0.8803, 0.7553, 0.5483, 0.7912, 0.5483, 0.7912, 0.5483, 0.7553, 0.5483, 0.375, 0.8803, 0.375, 0.8803, 0.375, 0.9162, 0.375, 0.9162, 0.625, 0.3697, 0.625, 0.3338, 0.625, 0.3338, 0.625, 0.3697, 0.7553, 0.5115, 0.7877, 0.5115, 0.7877, 0.5367, 0.7553, 0.5367, 0.375, 0.8803, 0.375, 0.9162, 0.375, 0.9162, 0.375, 0.8803, 0.625, 0.8803, 0.625, 0.9162, 0.375, 0.9162, 0.375, 0.8803, 0.7553, 0.5483, 0.7912, 0.5483, 0.7912, 0.5483, 0.7553, 0.5483, 0.755, 0.5383, 0.7884, 0.5383, 0.7912, 0.5483, 0.7553, 0.5483, 0.7549, 0.5372, 0.7881, 0.5372, 0.7884, 0.5383, 0.755, 0.5383, 0.7162, 0.5372, 0.7186, 0.5372, 0.7184, 0.5383, 0.7159, 0.5383, 0.7159, 0.5383, 0.7184, 0.5383, 0.7161, 0.5483, 0.7134, 0.5483, 0.7134, 0.5483, 0.7161, 0.5483, 0.7161, 0.5483, 0.7134, 0.5483, 0.625, 0.8384, 0.625, 0.8411, 0.375, 0.8411, 0.375, 0.8384, 0.375, 0.8384, 0.375, 0.8411, 0.375, 0.8411, 0.375, 0.8384, 0.7162, 0.5111, 0.7186, 0.5111, 0.7186, 0.5372, 0.7162, 0.5372, 0.625, 0.4116, 0.625, 0.4089, 0.625, 0.4089, 0.625, 0.4116, 0.375, 0.8384, 0.375, 0.8384, 0.375, 0.8411, 0.375, 0.8411, 0.7134, 0.5483, 0.7161, 0.5483, 0.7161, 0.5483, 0.7134, 0.5483, 0.625, 0.8384, 0.625, 0.8411, 0.625, 0.8411, 0.625, 0.8384, 0.375, 0.3721, 0.625, 0.3721, 0.625, 0.4089, 0.375, 0.4089, 0.2471, 0.5965, 0.2839, 0.5965, 0.2839, 0.75, 0.2471, 0.75, 0.7529, 0.5965, 0.7161, 0.5965, 0.7161, 0.5965, 0.7529, 0.5965, 0.2471, 0.5483, 0.2839, 0.5483, 0.2839, 0.5965, 0.2471, 0.5965, 0.2471, 0.5, 0.2839, 0.5, 0.2839, 0.5483, 0.2471, 0.5483, 0.375, 0.3721, 0.375, 0.4089, 0.375, 0.4089, 0.375, 0.3721, 0.7529, 0.5, 0.7161, 0.5, 0.7161, 0.5, 0.7529, 0.5, 0.7527, 0.51, 0.7184, 0.51, 0.7161, 0.5, 0.7529, 0.5, 0.7527, 0.5111, 0.7186, 0.5111, 0.7184, 0.51, 0.7527, 0.51, 0.7881, 0.5111, 0.7549, 0.5111, 0.755, 0.51, 0.7884, 0.51, 0.7884, 0.51, 0.755, 0.51, 0.7553, 0.5, 0.7912, 0.5, 0.7912, 0.5, 0.7553, 0.5, 0.7553, 0.5, 0.7912, 0.5, 0.375, 0.3338, 0.375, 0.3697, 0.375, 0.3697, 0.375, 0.3338, 0.2088, 0.5, 0.2447, 0.5, 0.2447, 0.5483, 0.2088, 0.5483, 0.2088, 0.5483, 0.2447, 0.5483, 0.2447, 0.5965, 0.2088, 0.5965, 0.7912, 0.5965, 0.7553, 0.5965, 0.7553, 0.5965, 0.7912, 0.5965, 0.2088, 0.5965, 0.2447, 0.5965, 0.2447, 0.75, 0.2088, 0.75, 0.375, 0.3338, 0.625, 0.3338, 0.625, 0.3697, 0.375, 0.3697, 0.7527, 0.5372, 0.7549, 0.5372, 0.755, 0.5383, 0.7527, 0.5383, 0.7527, 0.5383, 0.755, 0.5383, 0.7553, 0.5483, 0.7529, 0.5483, 0.7529, 0.5483, 0.7553, 0.5483, 0.7553, 0.5483, 0.7529, 0.5483, 0.625, 0.8779, 0.625, 0.8803, 0.375, 0.8803, 0.375, 0.8779, 0.375, 0.8779, 0.375, 0.8803, 0.375, 0.8803, 0.375, 0.8779, 0.7527, 0.5111, 0.7549, 0.5111, 0.7549, 0.5372, 0.7527, 0.5372, 0.625, 0.3721, 0.625, 0.3697, 0.625, 0.3697, 0.625, 0.3721, 0.375, 0.8779, 0.375, 0.8779, 0.375, 0.8803, 0.375, 0.8803, 0.7529, 0.5483, 0.7553, 0.5483, 0.7553, 0.5483, 0.7529, 0.5483, 0.625, 0.8779, 0.625, 0.8803, 0.625, 0.8803, 0.625, 0.8779, 0.625, 0.8411, 0.625, 0.8779, 0.625, 0.8779, 0.625, 0.8411, 0.7161, 0.5483, 0.7529, 0.5483, 0.7529, 0.5483, 0.7161, 0.5483, 0.375, 0.8411, 0.375, 0.8411, 0.375, 0.8779, 0.375, 0.8779, 0.625, 0.4089, 0.625, 0.3721, 0.625, 0.3721, 0.625, 0.4089, 0.719, 0.5115, 0.7523, 0.5115, 0.7523, 0.5367, 0.719, 0.5367, 0.375, 0.8411, 0.375, 0.8779, 0.375, 0.8779, 0.375, 0.8411, 0.625, 0.8411, 0.625, 0.8779, 0.375, 0.8779, 0.375, 0.8411, 0.7161, 0.5483, 0.7529, 0.5483, 0.7529, 0.5483, 0.7161, 0.5483, 0.7184, 0.5383, 0.7527, 0.5383, 0.7529, 0.5483, 0.7161, 0.5483, 0.7186, 0.5372, 0.7527, 0.5372, 0.7527, 0.5383, 0.7184, 0.5383, 0.7549, 0.5111, 0.7527, 0.5111, 0.7527, 0.51, 0.755, 0.51, 0.755, 0.51, 0.7527, 0.51, 0.7529, 0.5, 0.7553, 0.5, 0.7553, 0.5, 0.7529, 0.5, 0.7529, 0.5, 0.7553, 0.5, 0.375, 0.3697, 0.375, 0.3721, 0.375, 0.3721, 0.375, 0.3697, 0.2447, 0.5, 0.2471, 0.5, 0.2471, 0.5483, 0.2447, 0.5483, 0.2447, 0.5483, 0.2471, 0.5483, 0.2471, 0.5965, 0.2447, 0.5965, 0.7553, 0.5965, 0.7529, 0.5965, 0.7529, 0.5965, 0.7553, 0.5965, 0.2447, 0.5965, 0.2471, 0.5965, 0.2471, 0.75, 0.2447, 0.75, 0.375, 0.3697, 0.625, 0.3697, 0.625, 0.3721, 0.375, 0.3721, 0.8653, 0.5367, 0.8653, 0.5115, 0.8657, 0.5111, 0.8657, 0.5372, 0.6733, 0.5115, 0.6347, 0.5115, 0.6343, 0.5111, 0.6737, 0.5111, 0.6347, 0.5115, 0.6347, 0.5367, 0.6343, 0.5372, 0.6343, 0.5111, 0.6347, 0.5367, 0.6733, 0.5367, 0.6737, 0.5372, 0.6343, 0.5372, 0.8653, 0.5115, 0.8314, 0.5115, 0.831, 0.5111, 0.8657, 0.5111, 0.8314, 0.5367, 0.8653, 0.5367, 0.8657, 0.5372, 0.831, 0.5372, 0.8314, 0.5115, 0.8314, 0.5367, 0.831, 0.5372, 0.831, 0.5111, 0.6733, 0.5367, 0.6733, 0.5115, 0.6737, 0.5111, 0.6737, 0.5372, 0.828, 0.5367, 0.828, 0.5115, 0.8284, 0.5111, 0.8284, 0.5372, 0.7158, 0.5115, 0.6766, 0.5115, 0.6762, 0.5111, 0.7162, 0.5111, 0.6766, 0.5367, 0.7158, 0.5367, 0.7162, 0.5372, 0.6762, 0.5372, 0.6766, 0.5115, 0.6766, 0.5367, 0.6762, 0.5372, 0.6762, 0.5111, 0.828, 0.5115, 0.7908, 0.5115, 0.7904, 0.5111, 0.8284, 0.5111, 0.7908, 0.5367, 0.828, 0.5367, 0.8284, 0.5372, 0.7904, 0.5372, 0.7908, 0.5115, 0.7908, 0.5367, 0.7904, 0.5372, 0.7904, 0.5111, 0.7158, 0.5367, 0.7158, 0.5115, 0.7162, 0.5111, 0.7162, 0.5372, 0.7877, 0.5367, 0.7877, 0.5115, 0.7881, 0.5111, 0.7881, 0.5372, 0.7523, 0.5115, 0.719, 0.5115, 0.7186, 0.5111, 0.7527, 0.5111, 0.719, 0.5367, 0.7523, 0.5367, 0.7527, 0.5372, 0.7186, 0.5372, 0.719, 0.5115, 0.719, 0.5367, 0.7186, 0.5372, 0.7186, 0.5111, 0.7877, 0.5115, 0.7553, 0.5115, 0.7549, 0.5111, 0.7881, 0.5111, 0.7553, 0.5367, 0.7877, 0.5367, 0.7881, 0.5372, 0.7549, 0.5372, 0.7553, 0.5115, 0.7553, 0.5367, 0.7549, 0.5372, 0.7549, 0.5111, 0.7523, 0.5367, 0.7523, 0.5115, 0.7527, 0.5111, 0.7527, 0.5372])
_ca = me_calculator_body.color_attributes.new('Attribute', 'BYTE_COLOR', 'CORNER')
_ca.data.foreach_set('color', [1.0, 1.0, 1.0, 1.0, 1.0, 1.0, 1.0, 1.0, 1.0, 1.0, 1.0, 1.0, 1.0, 1.0, 1.0, 1.0, 1.0, 1.0, 1.0, 1.0, 1.0, 1.0, 1.0, 1.0, 1.0, 1.0, 1.0, 1.0, 1.0, 1.0, 1.0, 1.0, 1.0, 1.0, 1.0, 1.0, 1.0, 1.0, 1.0, 1.0, 1.0, 1.0, 1.0, 1.0, 1.0, 1.0, 1.0, 1.0, 1.0, 1.0, 1.0, 1.0, 1.0, 1.0, 1.0, 1.0, 1.0, 1.0, 1.0, 1.0, 1.0, 1.0, 1.0, 1.0, 1.0, 1.0, 1.0, 1.0, 1.0, 1.0, 1.0, 1.0, 1.0, 1.0, 1.0, 1.0, 1.0, 1.0, 1.0, 1.0, 1.0, 1.0, 1.0, 1.0, 1.0, 1.0, 1.0, 1.0, 1.0, 1.0, 1.0, 1.0, 1.0, 1.0, 1.0, 1.0, 1.0, 1.0, 1.0, 1.0, 1.0, 1.0, 1.0, 1.0, 1.0, 1.0, 1.0, 1.0, 1.0, 1.0, 1.0, 1.0, 1.0, 1.0, 1.0, 1.0, 1.0, 1.0, 1.0, 1.0, 1.0, 1.0, 1.0, 1.0, 1.0, 1.0, 1.0, 1.0, 1.0, 1.0, 1.0, 1.0, 1.0, 1.0, 1.0, 1.0, 1.0, 1.0, 1.0, 1.0, 1.0, 1.0, 1.0, 1.0, 1.0, 1.0, 1.0, 1.0, 1.0, 1.0, 1.0, 1.0, 1.0, 1.0, 1.0, 1.0, 1.0, 1.0, 1.0, 1.0, 1.0, 1.0, 1.0, 1.0, 1.0, 1.0, 1.0, 1.0, 1.0, 1.0, 1.0, 1.0, 1.0, 1.0, 1.0, 1.0, 1.0, 1.0, 1.0, 1.0, 1.0, 1.0, 1.0, 1.0, 1.0, 1.0, 1.0, 1.0, 1.0, 1.0, 1.0, 1.0, 1.0, 1.0, 1.0, 1.0, 1.0, 1.0, 1.0, 1.0, 1.0, 1.0, 1.0, 1.0, 1.0, 1.0, 1.0, 1.0, 1.0, 1.0, 1.0, 1.0, 1.0, 1.0, 1.0, 1.0, 1.0, 1.0, 1.0, 1.0, 1.0, 1.0, 1.0, 1.0, 1.0, 1.0, 1.0, 1.0, 1.0, 1.0, 1.0, 1.0, 1.0, 1.0, 1.0, 1.0, 1.0, 1.0, 1.0, 1.0, 1.0, 1.0, 1.0, 1.0, 1.0, 1.0, 1.0, 1.0, 1.0, 1.0, 1.0, 1.0, 1.0, 1.0, 1.0, 1.0, 1.0, 1.0, 1.0, 1.0, 1.0, 1.0, 1.0, 1.0, 1.0, 1.0, 1.0, 1.0, 1.0, 1.0, 1.0, 1.0, 1.0, 1.0, 1.0, 1.0, 1.0, 1.0, 1.0, 1.0, 1.0, 1.0, 1.0, 1.0, 1.0, 1.0, 1.0, 1.0, 1.0, 1.0, 1.0, 1.0, 1.0, 1.0, 1.0, 1.0, 1.0, 1.0, 1.0, 1.0, 1.0, 1.0, 1.0, 1.0, 1.0, 1.0, 1.0, 1.0, 1.0, 1.0, 1.0, 1.0, 1.0, 1.0, 1.0, 1.0, 1.0, 1.0, 1.0, 1.0, 1.0, 1.0, 1.0, 1.0, 1.0, 1.0, 1.0, 1.0, 1.0, 1.0, 1.0, 1.0, 1.0, 1.0, 1.0, 1.0, 1.0, 1.0, 1.0, 1.0, 1.0, 1.0, 1.0, 1.0, 1.0, 1.0, 1.0, 1.0, 1.0, 1.0, 1.0, 1.0, 1.0, 1.0, 1.0, 1.0, 1.0, 1.0, 1.0, 1.0, 1.0, 1.0, 1.0, 1.0, 1.0, 1.0, 1.0, 1.0, 1.0, 1.0, 1.0, 1.0, 1.0, 1.0, 1.0, 1.0, 1.0, 1.0, 1.0, 1.0, 1.0, 1.0, 1.0, 1.0, 1.0, 1.0, 1.0, 1.0, 1.0, 1.0, 1.0, 1.0, 1.0, 1.0, 1.0, 1.0, 1.0, 1.0, 1.0, 1.0, 1.0, 1.0, 1.0, 1.0, 1.0, 1.0, 1.0, 1.0, 1.0, 1.0, 1.0, 1.0, 1.0, 1.0, 1.0, 1.0, 1.0, 1.0, 1.0, 1.0, 1.0, 1.0, 1.0, 1.0, 1.0, 1.0, 1.0, 1.0, 1.0, 1.0, 1.0, 1.0, 1.0, 1.0, 1.0, 1.0, 1.0, 1.0, 1.0, 1.0, 1.0, 1.0, 1.0, 1.0, 1.0, 1.0, 1.0, 1.0, 1.0, 1.0, 1.0, 1.0, 1.0, 1.0, 1.0, 1.0, 1.0, 1.0, 1.0, 1.0, 1.0, 1.0, 1.0, 1.0, 1.0, 1.0, 1.0, 1.0, 1.0, 1.0, 1.0, 1.0, 1.0, 1.0, 1.0, 1.0, 1.0, 1.0, 1.0, 1.0, 1.0, 1.0, 1.0, 1.0, 1.0, 1.0, 1.0, 1.0, 1.0, 1.0, 1.0, 1.0, 1.0, 1.0, 1.0, 1.0, 1.0, 1.0, 1.0, 1.0, 1.0, 1.0, 1.0, 1.0, 1.0, 1.0, 1.0, 1.0, 1.0, 1.0, 1.0, 1.0, 1.0, 1.0, 1.0, 1.0, 1.0, 1.0, 1.0, 1.0, 1.0, 1.0, 1.0, 1.0, 1.0, 1.0, 1.0, 1.0, 1.0, 1.0, 1.0, 1.0, 1.0, 1.0, 1.0, 1.0, 1.0, 1.0, 1.0, 1.0, 1.0, 1.0, 1.0, 1.0, 1.0, 1.0, 1.0, 1.0, 1.0, 1.0, 1.0, 1.0, 1.0, 1.0, 1.0, 1.0, 1.0, 1.0, 1.0, 1.0, 1.0, 1.0, 1.0, 1.0, 1.0, 1.0, 1.0, 1.0, 1.0, 1.0, 1.0, 1.0, 1.0, 1.0, 1.0, 1.0, 1.0, 1.0, 1.0, 1.0, 1.0, 1.0, 1.0, 1.0, 1.0, 1.0, 1.0, 1.0, 1.0, 1.0, 1.0, 1.0, 1.0, 1.0, 1.0, 1.0, 1.0, 1.0, 1.0, 1.0, 1.0, 1.0, 1.0, 1.0, 1.0, 1.0, 1.0, 1.0, 1.0, 1.0, 1.0, 1.0, 1.0, 1.0, 1.0, 1.0, 1.0, 1.0, 1.0, 1.0, 1.0, 1.0, 1.0, 1.0, 1.0, 1.0, 1.0, 1.0, 1.0, 1.0, 1.0, 1.0, 1.0, 1.0, 1.0, 1.0, 1.0, 1.0, 1.0, 1.0, 1.0, 1.0, 1.0, 1.0, 1.0, 1.0, 1.0, 1.0, 1.0, 1.0, 1.0, 1.0, 1.0, 1.0, 1.0, 1.0, 1.0, 1.0, 1.0, 1.0, 1.0, 1.0, 1.0, 1.0, 1.0, 1.0, 1.0, 1.0, 1.0, 1.0, 1.0, 1.0, 1.0, 1.0, 1.0, 1.0, 1.0, 1.0, 1.0, 1.0, 1.0, 1.0, 1.0, 1.0, 1.0, 1.0, 1.0, 1.0, 1.0, 1.0, 1.0, 1.0, 1.0, 1.0, 1.0, 1.0, 1.0, 1.0, 1.0, 1.0, 1.0, 1.0, 1.0, 1.0, 1.0, 1.0, 1.0, 1.0, 1.0, 1.0, 1.0, 1.0, 1.0, 1.0, 1.0, 1.0, 1.0, 1.0, 1.0, 1.0, 1.0, 1.0, 1.0, 1.0, 1.0, 1.0, 1.0, 1.0, 1.0, 1.0, 1.0, 1.0, 1.0, 1.0, 1.0, 1.0, 1.0, 1.0, 1.0, 1.0, 1.0, 1.0, 1.0, 1.0, 1.0, 1.0, 1.0, 1.0, 1.0, 1.0, 1.0, 1.0, 1.0, 1.0, 1.0, 1.0, 1.0, 1.0, 1.0, 1.0, 1.0, 1.0, 1.0, 1.0, 1.0, 1.0, 1.0, 1.0, 1.0, 1.0, 1.0, 1.0, 1.0, 1.0, 1.0, 1.0, 1.0, 1.0, 1.0, 1.0, 1.0, 1.0, 1.0, 1.0, 1.0, 1.0, 1.0, 1.0, 1.0, 1.0, 1.0, 1.0, 1.0, 1.0, 1.0, 1.0, 1.0, 1.0, 1.0, 1.0, 1.0, 1.0, 1.0, 1.0, 1.0, 1.0, 1.0, 1.0, 1.0, 1.0, 1.0, 1.0, 1.0, 1.0, 1.0, 1.0, 1.0, 1.0, 1.0, 1.0, 1.0, 1.0, 1.0, 1.0, 1.0, 1.0, 1.0, 1.0, 1.0, 1.0, 1.0, 1.0, 1.0, 1.0, 1.0, 1.0, 1.0, 1.0, 1.0, 1.0, 1.0, 1.0, 1.0, 1.0, 1.0, 1.0, 1.0, 1.0, 1.0, 1.0, 1.0, 1.0, 1.0, 1.0, 1.0, 1.0, 1.0, 1.0, 1.0, 1.0, 1.0, 1.0, 1.0, 1.0, 1.0, 1.0, 1.0, 1.0, 1.0, 1.0, 1.0, 1.0, 1.0, 1.0, 1.0, 1.0, 1.0, 1.0, 1.0, 1.0, 1.0, 1.0, 1.0, 1.0, 1.0, 1.0, 1.0, 1.0, 1.0, 1.0, 1.0, 1.0, 1.0, 1.0, 1.0, 1.0, 1.0, 1.0, 1.0, 1.0, 1.0, 1.0, 1.0, 1.0, 1.0, 1.0, 1.0, 1.0, 1.0, 1.0, 1.0, 1.0, 1.0, 1.0, 1.0, 1.0, 1.0, 1.0, 1.0, 1.0, 1.0, 1.0, 1.0, 1.0, 1.0, 1.0, 1.0, 1.0, 1.0, 1.0, 1.0, 1.0, 1.0, 1.0, 1.0, 1.0, 1.0, 1.0, 1.0, 1.0, 1.0, 1.0, 1.0, 1.0, 1.0, 1.0, 1.0, 1.0, 1.0, 1.0, 1.0, 1.0, 1.0, 1.0, 1.0, 1.0, 1.0, 1.0, 1.0, 1.0, 1.0, 1.0, 1.0, 1.0, 1.0, 1.0, 1.0, 1.0, 1.0, 1.0, 1.0, 1.0, 1.0, 1.0, 1.0, 1.0, 1.0, 1.0, 1.0, 1.0, 1.0, 1.0, 1.0, 1.0, 1.0, 1.0, 1.0, 1.0, 1.0, 1.0, 1.0, 1.0, 1.0, 1.0, 1.0, 1.0, 1.0, 1.0, 1.0, 1.0, 1.0, 1.0, 1.0, 1.0, 1.0, 1.0, 1.0, 1.0, 1.0, 1.0, 1.0, 1.0, 1.0, 1.0, 1.0, 1.0, 1.0, 1.0, 1.0, 1.0, 1.0, 1.0, 1.0, 1.0, 1.0, 1.0, 1.0, 1.0, 1.0, 1.0, 1.0, 1.0, 1.0, 1.0, 1.0, 1.0, 1.0, 1.0, 1.0, 1.0, 1.0, 1.0, 1.0, 1.0, 1.0, 1.0, 1.0, 1.0, 1.0, 1.0, 1.0, 1.0, 1.0, 1.0, 1.0, 1.0, 1.0, 1.0, 1.0, 1.0, 1.0, 1.0, 1.0, 1.0, 1.0, 1.0, 1.0, 1.0, 1.0, 1.0, 1.0, 1.0, 1.0, 1.0, 1.0, 1.0, 1.0, 1.0, 1.0, 1.0, 1.0, 1.0, 1.0, 1.0, 1.0, 1.0, 1.0, 1.0, 1.0, 1.0, 1.0, 1.0, 1.0, 1.0, 1.0, 1.0, 1.0, 1.0, 1.0, 1.0, 1.0, 1.0, 1.0, 1.0, 1.0, 1.0, 1.0, 1.0, 1.0, 1.0, 1.0, 1.0, 1.0, 1.0, 1.0, 1.0, 1.0, 1.0, 1.0, 1.0, 1.0, 1.0, 1.0, 1.0, 1.0, 1.0, 1.0, 1.0, 1.0, 1.0, 1.0, 1.0, 1.0, 1.0, 1.0, 1.0, 1.0, 1.0, 1.0, 1.0, 1.0, 1.0, 1.0, 1.0, 1.0, 1.0, 1.0, 1.0, 1.0, 1.0, 1.0, 1.0, 1.0, 1.0, 1.0, 1.0, 1.0, 1.0, 1.0, 1.0, 1.0, 1.0, 1.0, 1.0, 1.0, 1.0, 1.0, 1.0, 1.0, 1.0, 1.0, 1.0, 1.0, 1.0, 1.0, 1.0, 1.0, 1.0, 1.0, 1.0, 1.0, 1.0, 1.0, 1.0, 1.0, 1.0, 1.0, 1.0, 1.0, 1.0, 1.0, 1.0, 1.0, 1.0, 1.0, 1.0, 1.0, 1.0, 1.0, 1.0, 1.0, 1.0, 1.0, 1.0, 1.0, 1.0, 1.0, 1.0, 1.0, 1.0, 1.0, 1.0, 1.0, 1.0, 1.0, 1.0, 1.0, 1.0, 1.0, 1.0, 1.0, 1.0, 1.0, 1.0, 1.0, 1.0, 1.0, 1.0, 1.0, 1.0, 1.0, 1.0, 1.0, 1.0, 1.0, 1.0, 1.0, 1.0, 1.0, 1.0, 1.0, 1.0, 1.0, 1.0, 1.0, 1.0, 1.0, 1.0, 1.0, 1.0, 1.0, 1.0, 1.0, 1.0, 1.0, 1.0, 1.0, 1.0, 1.0, 1.0, 1.0, 1.0, 1.0, 1.0, 1.0, 1.0, 1.0, 1.0, 1.0, 1.0, 1.0, 1.0, 1.0, 1.0, 1.0, 1.0, 1.0, 1.0, 1.0, 1.0, 1.0, 1.0, 1.0, 1.0, 1.0, 1.0, 1.0, 1.0, 1.0, 1.0, 1.0, 1.0, 1.0, 1.0, 1.0, 1.0, 1.0, 1.0, 1.0, 1.0, 1.0, 1.0, 1.0, 1.0, 1.0, 1.0, 1.0, 1.0, 1.0, 1.0, 1.0, 1.0, 1.0, 1.0, 1.0, 1.0, 1.0, 1.0, 1.0, 1.0, 1.0, 1.0, 1.0, 1.0, 1.0, 1.0, 1.0, 1.0, 1.0, 1.0, 1.0, 1.0, 1.0, 1.0, 1.0, 1.0, 1.0, 1.0, 1.0, 1.0, 1.0, 1.0, 1.0, 1.0, 1.0, 1.0, 1.0, 1.0, 1.0, 1.0, 1.0, 1.0, 1.0, 1.0, 1.0, 1.0, 1.0, 1.0, 1.0, 1.0, 1.0, 1.0, 1.0, 1.0, 1.0, 1.0, 1.0, 1.0, 1.0, 1.0, 1.0, 1.0, 1.0, 1.0, 1.0, 1.0, 1.0, 1.0, 1.0, 1.0, 1.0, 1.0, 1.0, 1.0, 1.0, 1.0, 1.0, 1.0, 1.0, 1.0, 1.0, 1.0, 1.0, 1.0, 1.0, 1.0, 1.0, 1.0, 1.0, 1.0, 1.0, 1.0, 1.0, 1.0, 1.0, 1.0, 1.0, 1.0, 1.0, 1.0, 1.0, 1.0, 1.0, 1.0, 1.0, 1.0, 1.0, 1.0, 1.0, 1.0, 1.0, 1.0, 1.0, 1.0, 1.0, 1.0, 1.0, 1.0, 1.0, 1.0, 1.0, 1.0, 1.0, 1.0, 1.0, 1.0, 1.0, 1.0, 1.0, 1.0, 1.0, 1.0, 1.0, 1.0, 1.0, 1.0, 1.0, 1.0, 1.0, 1.0, 1.0, 1.0, 1.0, 1.0, 1.0, 1.0, 1.0, 1.0, 1.0, 1.0, 1.0, 1.0, 1.0, 1.0, 1.0, 1.0, 1.0, 1.0, 1.0, 1.0, 1.0, 1.0, 1.0, 1.0, 1.0, 1.0, 1.0, 1.0, 1.0, 1.0, 1.0, 1.0, 1.0, 1.0, 1.0, 1.0, 1.0, 1.0, 1.0, 1.0, 1.0, 1.0, 1.0, 1.0, 1.0, 1.0, 1.0, 1.0, 1.0, 1.0, 1.0, 1.0, 1.0, 1.0, 1.0, 1.0, 1.0, 1.0, 1.0, 1.0, 1.0, 1.0, 1.0, 1.0, 1.0, 1.0, 1.0, 1.0, 1.0, 1.0, 1.0, 1.0, 1.0, 1.0, 1.0, 1.0, 1.0, 1.0, 1.0, 1.0, 1.0, 1.0, 1.0, 1.0, 1.0, 1.0, 1.0, 1.0, 1.0, 1.0, 1.0, 1.0, 1.0, 1.0, 1.0, 1.0, 1.0, 1.0, 1.0, 1.0, 1.0, 1.0, 1.0, 1.0, 1.0, 1.0, 1.0, 1.0, 1.0, 1.0, 1.0, 1.0, 1.0, 1.0, 1.0, 1.0, 1.0, 1.0, 1.0, 1.0, 1.0, 1.0, 1.0, 1.0, 1.0, 1.0, 1.0, 1.0, 1.0, 1.0, 1.0, 1.0, 1.0, 1.0, 1.0, 1.0, 1.0, 1.0, 1.0, 1.0, 1.0, 1.0, 1.0, 1.0, 1.0, 1.0, 1.0, 1.0, 1.0, 1.0, 1.0, 1.0, 1.0, 1.0, 1.0, 1.0, 1.0, 1.0, 1.0, 1.0, 1.0, 1.0, 1.0, 1.0, 1.0, 1.0, 1.0, 1.0, 1.0, 1.0, 1.0, 1.0, 1.0, 1.0, 1.0, 1.0, 1.0, 1.0, 1.0, 1.0, 1.0, 1.0, 1.0, 1.0, 1.0, 1.0, 1.0, 1.0, 1.0, 1.0, 1.0, 1.0, 1.0, 1.0, 1.0, 1.0, 1.0, 1.0, 1.0, 1.0, 1.0, 1.0, 1.0, 1.0, 1.0, 1.0, 1.0, 1.0, 1.0, 1.0, 1.0, 1.0, 1.0, 1.0, 1.0, 1.0, 1.0, 1.0, 1.0, 1.0, 1.0, 1.0, 1.0, 1.0, 1.0, 1.0, 1.0, 1.0, 1.0, 1.0, 1.0, 1.0, 1.0, 1.0, 1.0, 1.0, 1.0, 1.0, 1.0, 1.0, 1.0, 1.0, 1.0, 1.0, 1.0, 1.0, 1.0, 1.0, 1.0, 1.0, 1.0, 1.0, 1.0, 1.0, 1.0, 1.0, 1.0, 1.0, 1.0, 1.0, 1.0, 1.0, 1.0, 1.0, 1.0, 1.0, 1.0, 1.0, 1.0, 1.0, 1.0, 1.0, 1.0, 1.0, 1.0, 1.0, 1.0, 1.0, 1.0, 1.0, 1.0, 1.0, 1.0, 1.0, 1.0, 1.0, 1.0, 1.0, 1.0, 1.0, 1.0, 1.0, 1.0, 1.0, 1.0, 1.0, 1.0, 1.0, 1.0, 1.0, 1.0, 1.0, 1.0, 1.0, 1.0, 1.0, 1.0, 1.0, 1.0, 1.0, 1.0, 1.0, 1.0, 1.0, 1.0, 1.0, 1.0, 1.0, 1.0, 1.0, 1.0, 1.0, 1.0, 1.0, 1.0, 1.0, 1.0, 1.0, 1.0, 1.0, 1.0, 1.0, 1.0, 1.0, 1.0, 1.0, 1.0, 1.0, 1.0, 1.0, 1.0, 1.0, 1.0, 1.0, 1.0, 1.0, 1.0, 1.0, 1.0, 1.0, 1.0, 1.0, 1.0, 1.0, 1.0, 1.0, 1.0, 1.0, 1.0, 1.0, 1.0, 1.0, 1.0, 1.0, 1.0, 1.0, 1.0, 1.0, 1.0, 1.0, 1.0, 1.0, 1.0, 1.0, 1.0, 1.0, 1.0, 1.0, 1.0, 1.0, 1.0, 1.0, 1.0, 1.0, 1.0, 1.0, 1.0, 1.0, 1.0, 1.0, 1.0, 1.0, 1.0, 1.0, 1.0, 1.0, 1.0, 1.0, 1.0, 1.0, 1.0, 1.0, 1.0, 1.0, 1.0, 1.0, 1.0, 1.0, 1.0, 1.0, 1.0, 1.0, 1.0, 1.0, 1.0, 1.0, 1.0, 1.0, 1.0, 1.0, 1.0, 1.0, 1.0, 1.0, 1.0, 1.0, 1.0, 1.0, 1.0, 1.0, 1.0, 1.0, 1.0, 1.0, 1.0, 1.0, 1.0, 1.0, 1.0, 1.0, 1.0, 1.0, 1.0, 1.0, 1.0, 1.0, 1.0, 1.0, 1.0, 1.0, 1.0, 1.0, 1.0, 1.0, 1.0, 1.0, 1.0, 1.0, 1.0, 1.0, 1.0, 1.0, 1.0, 1.0, 1.0, 1.0, 1.0, 1.0, 1.0, 1.0, 1.0, 1.0, 1.0, 1.0, 1.0, 1.0, 1.0, 1.0, 1.0, 1.0, 1.0, 1.0, 1.0, 1.0, 1.0, 1.0, 1.0, 1.0, 1.0, 1.0, 1.0, 1.0, 1.0, 1.0, 1.0, 1.0, 1.0, 1.0, 1.0, 1.0, 1.0, 1.0, 1.0, 1.0, 1.0, 1.0, 1.0, 1.0, 1.0, 1.0, 1.0, 1.0, 1.0, 1.0, 1.0, 1.0, 1.0, 1.0, 1.0, 1.0, 1.0, 1.0, 1.0, 1.0, 1.0, 1.0, 1.0, 1.0, 1.0, 1.0, 1.0, 1.0, 1.0, 1.0, 1.0, 1.0, 1.0, 1.0, 1.0, 1.0, 1.0, 1.0, 1.0, 1.0, 1.0, 1.0, 1.0, 1.0, 1.0, 1.0, 1.0, 1.0, 1.0, 1.0, 1.0, 1.0, 1.0, 1.0, 1.0, 1.0, 1.0, 1.0, 1.0, 1.0, 1.0, 1.0, 1.0, 1.0, 1.0, 1.0, 1.0, 1.0, 1.0, 1.0, 1.0, 1.0, 1.0, 1.0, 1.0, 1.0, 1.0, 1.0, 1.0, 1.0, 1.0, 1.0, 1.0, 1.0, 1.0, 1.0, 1.0, 1.0, 1.0, 1.0, 1.0, 1.0, 1.0, 1.0, 1.0, 1.0, 1.0, 1.0, 1.0, 1.0, 1.0, 1.0, 1.0, 1.0, 1.0, 1.0, 1.0, 1.0, 1.0, 1.0, 1.0, 1.0, 1.0, 1.0, 1.0, 1.0, 1.0, 1.0, 1.0, 1.0, 1.0, 1.0, 1.0, 1.0, 1.0, 1.0, 1.0, 1.0, 1.0, 1.0, 1.0, 1.0, 1.0, 1.0, 1.0, 1.0, 1.0, 1.0, 1.0, 1.0, 1.0, 1.0, 1.0, 1.0, 1.0, 1.0, 1.0, 1.0, 1.0, 1.0, 1.0, 1.0, 1.0, 1.0, 1.0, 1.0, 1.0, 1.0, 1.0, 1.0, 1.0, 1.0, 1.0, 1.0, 1.0, 1.0, 1.0, 1.0, 1.0, 1.0, 1.0, 1.0, 1.0, 1.0, 1.0, 1.0, 1.0, 1.0, 1.0, 1.0, 1.0, 1.0, 1.0, 1.0, 1.0, 1.0, 1.0, 1.0, 1.0, 1.0, 1.0, 1.0, 1.0, 1.0, 1.0, 1.0, 1.0, 1.0, 1.0, 1.0, 1.0, 1.0, 1.0, 1.0, 1.0, 1.0, 1.0, 1.0, 1.0, 1.0, 1.0, 1.0, 1.0, 1.0, 1.0, 1.0, 1.0, 1.0, 1.0, 1.0, 1.0, 1.0, 1.0, 1.0, 1.0, 1.0, 1.0, 1.0, 1.0, 1.0, 1.0, 1.0, 1.0, 1.0, 1.0, 1.0, 1.0, 1.0, 1.0, 1.0, 1.0, 1.0, 1.0, 1.0, 1.0, 1.0, 1.0, 1.0, 1.0, 1.0, 1.0, 1.0, 1.0, 1.0, 1.0, 1.0, 1.0, 1.0, 1.0, 1.0, 1.0, 1.0, 1.0, 1.0, 1.0, 1.0, 1.0, 1.0, 1.0, 1.0, 1.0, 1.0, 1.0, 1.0, 1.0, 1.0, 1.0, 1.0, 1.0, 1.0, 1.0, 1.0, 1.0, 1.0, 1.0, 1.0, 1.0, 1.0, 1.0, 1.0, 1.0, 1.0, 1.0, 1.0, 1.0, 1.0, 1.0, 1.0, 1.0, 1.0, 1.0, 1.0, 1.0, 1.0, 1.0, 1.0, 1.0, 1.0, 1.0, 1.0, 1.0, 1.0, 1.0, 1.0, 1.0, 1.0, 1.0, 1.0, 1.0, 1.0, 1.0, 1.0, 1.0, 1.0, 1.0, 1.0, 1.0, 1.0, 1.0, 1.0, 1.0, 1.0, 1.0, 1.0, 1.0, 1.0, 1.0, 1.0, 1.0, 1.0, 1.0, 1.0, 1.0, 1.0, 1.0, 1.0, 1.0, 1.0, 1.0, 1.0, 1.0, 1.0, 1.0, 1.0, 1.0, 1.0, 1.0, 1.0, 1.0, 1.0, 1.0, 1.0, 1.0, 1.0, 1.0, 1.0, 1.0, 1.0, 1.0, 1.0, 1.0, 1.0, 1.0, 1.0, 1.0, 1.0, 1.0, 1.0, 1.0, 1.0, 1.0, 1.0, 1.0, 1.0, 1.0, 1.0, 1.0, 1.0, 1.0, 1.0, 1.0, 1.0, 1.0, 1.0, 1.0, 1.0, 1.0, 1.0, 1.0, 1.0, 1.0, 1.0, 1.0, 1.0, 1.0, 1.0, 1.0, 1.0, 1.0, 1.0, 1.0, 1.0, 1.0, 1.0, 1.0, 1.0, 1.0, 1.0, 1.0, 1.0, 1.0, 1.0, 1.0, 1.0, 1.0, 1.0, 1.0, 1.0, 1.0, 1.0, 1.0, 1.0, 1.0, 1.0, 1.0, 1.0, 1.0, 1.0, 1.0, 1.0, 1.0, 1.0, 1.0, 1.0, 1.0, 1.0, 1.0, 1.0, 1.0, 1.0, 1.0, 1.0, 1.0, 1.0, 1.0, 1.0, 1.0, 1.0, 1.0, 1.0, 1.0, 1.0, 1.0, 1.0, 1.0, 1.0, 1.0, 1.0, 1.0, 1.0, 1.0, 1.0, 1.0, 1.0, 1.0, 1.0, 1.0, 1.0, 1.0, 1.0, 1.0, 1.0, 1.0, 1.0, 1.0, 1.0, 1.0, 1.0, 1.0, 1.0, 1.0, 1.0, 1.0, 1.0, 1.0, 1.0, 1.0, 1.0, 1.0, 1.0, 1.0, 1.0, 1.0, 1.0, 1.0, 1.0, 1.0, 1.0, 1.0, 1.0, 1.0, 1.0, 1.0, 1.0, 1.0, 1.0, 1.0, 1.0, 1.0, 1.0, 1.0, 1.0, 1.0, 1.0, 1.0, 1.0, 1.0, 1.0, 1.0, 1.0, 1.0, 1.0, 1.0, 1.0, 1.0, 1.0, 1.0, 1.0, 1.0, 1.0, 1.0, 1.0, 1.0, 1.0, 1.0, 1.0, 1.0, 1.0, 1.0, 1.0, 1.0, 1.0, 1.0, 1.0, 1.0, 1.0, 1.0, 1.0, 1.0, 1.0, 1.0, 1.0, 1.0, 1.0, 1.0, 1.0, 1.0, 1.0, 1.0, 1.0, 1.0, 1.0, 1.0, 1.0, 1.0, 1.0, 1.0, 1.0, 1.0, 1.0, 1.0, 1.0, 1.0, 1.0, 1.0, 1.0, 1.0, 1.0, 1.0, 1.0, 1.0, 1.0, 1.0, 1.0, 1.0, 1.0, 1.0, 1.0, 1.0, 1.0, 1.0, 1.0, 1.0, 1.0, 1.0, 1.0, 1.0, 1.0, 1.0, 1.0, 1.0, 1.0, 1.0, 1.0, 1.0, 1.0, 1.0, 1.0, 1.0, 1.0, 1.0, 1.0, 1.0, 1.0, 1.0, 1.0, 1.0, 1.0, 1.0, 1.0, 1.0, 1.0, 1.0, 1.0, 1.0, 1.0, 1.0, 1.0, 1.0, 1.0, 1.0, 1.0, 1.0, 1.0, 1.0, 1.0, 1.0, 1.0, 1.0, 1.0, 1.0, 1.0, 1.0, 1.0, 1.0, 1.0, 1.0, 1.0, 1.0, 1.0, 1.0, 1.0, 1.0, 1.0, 1.0, 1.0, 1.0, 1.0, 1.0, 1.0, 1.0, 1.0, 1.0, 1.0, 1.0, 1.0, 1.0, 1.0, 1.0, 1.0, 1.0, 1.0, 1.0, 1.0, 1.0, 1.0, 1.0, 1.0, 1.0, 1.0, 1.0, 1.0, 1.0, 1.0, 1.0, 1.0, 1.0, 1.0, 1.0, 1.0, 1.0, 1.0, 1.0, 1.0, 1.0, 1.0, 1.0, 1.0, 1.0, 1.0, 1.0, 1.0, 1.0, 1.0, 1.0, 1.0, 1.0, 1.0, 1.0, 1.0, 1.0, 1.0, 1.0, 1.0, 1.0, 1.0, 1.0, 1.0, 1.0, 1.0, 1.0, 1.0, 1.0, 1.0, 1.0, 1.0, 1.0, 1.0, 1.0, 1.0, 1.0, 1.0, 1.0, 1.0, 1.0, 1.0, 1.0, 1.0, 1.0, 1.0, 1.0, 1.0, 1.0, 1.0, 1.0, 1.0, 1.0, 1.0, 1.0, 1.0, 1.0, 1.0, 1.0, 1.0, 1.0, 1.0, 1.0, 1.0, 1.0, 1.0, 1.0, 1.0, 1.0, 1.0, 1.0, 1.0, 1.0, 1.0, 1.0, 1.0, 1.0, 1.0, 1.0, 1.0, 1.0, 1.0, 1.0, 1.0, 1.0, 1.0, 1.0, 1.0, 1.0, 1.0, 1.0, 1.0, 1.0, 1.0, 1.0, 1.0, 1.0, 1.0, 1.0, 1.0, 1.0, 1.0, 1.0, 1.0, 1.0, 1.0, 1.0, 1.0, 1.0, 1.0, 1.0, 1.0, 1.0, 1.0, 1.0, 1.0, 1.0, 1.0, 1.0, 1.0, 1.0, 1.0, 1.0, 1.0, 1.0, 1.0, 1.0, 1.0, 1.0, 1.0, 1.0, 1.0, 1.0, 1.0, 1.0, 1.0, 1.0, 1.0, 1.0, 1.0, 1.0, 1.0, 1.0, 1.0, 1.0, 1.0, 1.0, 1.0, 1.0, 1.0, 1.0, 1.0, 1.0, 1.0, 1.0, 1.0, 1.0, 1.0, 1.0, 1.0, 1.0, 1.0, 1.0, 1.0, 1.0, 1.0, 1.0, 1.0, 1.0, 1.0, 1.0, 1.0, 1.0, 1.0, 1.0, 1.0, 1.0, 1.0, 1.0, 1.0, 1.0, 1.0, 1.0, 1.0, 1.0, 1.0, 1.0, 1.0, 1.0, 1.0, 1.0, 1.0, 1.0, 1.0, 1.0, 1.0, 1.0, 1.0, 1.0, 1.0, 1.0, 1.0, 1.0, 1.0, 1.0, 1.0, 1.0, 1.0, 1.0, 1.0, 1.0, 1.0, 1.0, 1.0, 1.0, 1.0, 1.0, 1.0, 1.0, 1.0, 1.0, 1.0, 1.0, 1.0, 1.0, 1.0, 1.0, 1.0, 1.0, 1.0, 1.0, 1.0, 1.0, 1.0, 1.0, 1.0, 1.0, 1.0, 1.0, 1.0, 1.0, 1.0, 1.0, 1.0, 1.0, 1.0, 1.0, 1.0, 1.0, 1.0, 1.0, 1.0, 1.0, 1.0, 1.0, 1.0, 1.0, 1.0, 1.0, 1.0, 1.0, 1.0, 1.0, 1.0, 1.0, 1.0, 1.0, 1.0, 1.0, 1.0, 1.0, 1.0, 1.0, 1.0, 1.0, 1.0, 1.0, 1.0, 1.0, 1.0, 1.0, 1.0, 1.0, 1.0, 1.0, 1.0, 1.0, 1.0, 1.0, 1.0, 1.0, 1.0, 1.0, 1.0, 1.0, 1.0, 1.0, 1.0, 1.0, 1.0, 1.0, 1.0, 1.0, 1.0, 1.0, 1.0, 1.0, 1.0, 1.0, 1.0, 1.0, 1.0, 1.0, 1.0, 1.0, 1.0, 1.0, 1.0, 1.0, 1.0, 1.0, 1.0, 1.0, 1.0, 1.0, 1.0, 1.0, 1.0, 1.0, 1.0, 1.0, 1.0, 1.0, 1.0, 1.0, 1.0, 1.0, 1.0, 1.0, 1.0, 1.0, 1.0, 1.0, 1.0, 1.0, 1.0, 1.0, 1.0, 1.0, 1.0, 1.0, 1.0, 1.0, 1.0, 1.0, 1.0, 1.0, 1.0, 1.0, 1.0, 1.0, 1.0, 1.0, 1.0, 1.0, 1.0, 1.0, 1.0, 1.0, 1.0, 1.0, 1.0, 1.0, 1.0, 1.0, 1.0, 1.0, 1.0, 1.0, 1.0, 1.0, 1.0, 1.0, 1.0, 1.0, 1.0, 1.0, 1.0, 1.0, 1.0, 1.0, 1.0, 1.0, 1.0, 1.0, 1.0, 1.0, 1.0, 1.0, 1.0, 1.0, 1.0, 1.0, 1.0, 1.0, 1.0, 1.0, 1.0, 1.0, 1.0, 1.0, 1.0, 1.0, 1.0, 1.0, 1.0, 1.0, 1.0, 1.0, 1.0, 1.0, 1.0, 1.0, 1.0, 1.0, 1.0, 1.0, 1.0, 1.0, 1.0, 1.0, 1.0, 1.0, 1.0, 1.0, 1.0, 1.0, 1.0, 1.0, 1.0, 1.0, 1.0, 1.0, 1.0, 1.0, 1.0, 1.0, 1.0, 1.0, 1.0, 1.0, 1.0, 1.0, 1.0, 1.0, 1.0, 1.0, 1.0, 1.0, 1.0, 1.0, 1.0, 1.0, 1.0, 1.0, 1.0, 1.0, 1.0, 1.0, 1.0, 1.0, 1.0, 1.0, 1.0, 1.0, 1.0, 1.0, 1.0, 1.0, 1.0, 1.0, 1.0, 1.0, 1.0, 1.0, 1.0, 1.0, 1.0, 1.0, 1.0, 1.0, 1.0, 1.0, 1.0, 1.0, 1.0, 1.0, 1.0, 1.0, 1.0, 1.0, 1.0, 1.0, 1.0, 1.0, 1.0, 1.0, 1.0, 1.0, 1.0, 1.0, 1.0, 1.0, 1.0, 1.0, 1.0, 1.0, 1.0, 1.0, 1.0, 1.0, 1.0, 1.0, 1.0, 1.0, 1.0, 1.0, 1.0, 1.0, 1.0, 1.0, 1.0, 1.0, 1.0, 1.0, 1.0, 1.0, 1.0, 1.0, 1.0, 1.0, 1.0, 1.0, 1.0, 1.0, 1.0, 1.0, 1.0, 1.0, 1.0, 1.0, 1.0, 1.0, 1.0, 1.0, 1.0, 1.0, 1.0, 1.0, 1.0, 1.0, 1.0, 1.0, 1.0, 1.0, 1.0, 1.0, 1.0, 1.0, 1.0, 1.0, 1.0, 1.0, 1.0, 1.0, 1.0, 1.0, 1.0, 1.0, 1.0, 1.0, 1.0, 1.0, 1.0, 1.0, 1.0, 1.0, 1.0, 1.0, 1.0, 1.0, 1.0, 1.0, 1.0, 1.0, 1.0, 1.0, 1.0, 1.0, 1.0, 1.0, 1.0, 1.0, 1.0, 1.0, 1.0, 1.0, 1.0, 1.0, 1.0, 1.0, 1.0, 1.0, 1.0, 1.0, 1.0, 1.0, 1.0, 1.0, 1.0, 1.0, 1.0, 1.0, 1.0, 1.0, 1.0, 1.0, 1.0, 1.0, 1.0, 1.0, 1.0, 1.0, 1.0, 1.0, 1.0, 1.0, 1.0, 1.0, 1.0, 1.0, 1.0, 1.0, 1.0, 1.0, 1.0, 1.0, 1.0, 1.0, 1.0, 1.0, 1.0, 1.0, 1.0, 1.0, 1.0, 1.0, 1.0, 1.0, 1.0, 1.0, 1.0, 1.0, 1.0, 1.0, 1.0, 1.0, 1.0, 1.0, 1.0, 1.0, 1.0, 1.0, 1.0, 1.0, 1.0, 1.0, 1.0, 1.0, 1.0, 1.0, 1.0, 1.0, 1.0, 1.0, 1.0, 1.0, 1.0, 1.0, 1.0, 1.0, 1.0, 1.0, 1.0, 1.0, 1.0, 1.0, 1.0, 1.0, 1.0, 1.0, 1.0, 1.0, 1.0, 1.0, 1.0, 1.0, 1.0, 1.0, 1.0, 1.0, 1.0, 1.0, 1.0, 1.0, 1.0, 1.0, 1.0, 1.0, 1.0, 1.0, 1.0, 1.0, 1.0, 1.0, 1.0, 1.0, 1.0, 1.0, 1.0, 1.0, 1.0, 1.0, 1.0, 1.0, 1.0, 1.0, 1.0, 1.0, 1.0, 1.0, 1.0, 1.0, 1.0, 1.0, 1.0, 1.0, 1.0, 1.0, 1.0, 1.0, 1.0, 1.0, 1.0, 1.0, 1.0, 1.0, 1.0, 1.0, 1.0, 1.0, 1.0, 1.0, 1.0, 1.0, 1.0, 1.0, 1.0, 1.0, 1.0, 1.0, 1.0, 1.0, 1.0, 1.0, 1.0, 1.0, 1.0, 1.0, 1.0, 1.0, 1.0, 1.0, 1.0, 1.0, 1.0, 1.0, 1.0, 1.0, 1.0, 1.0, 1.0, 1.0, 1.0, 1.0, 1.0, 1.0, 1.0, 1.0, 1.0, 1.0, 1.0, 1.0, 1.0, 1.0, 1.0, 1.0, 1.0, 1.0, 1.0, 1.0, 1.0, 1.0, 1.0, 1.0, 1.0, 1.0, 1.0, 1.0, 1.0, 1.0, 1.0, 1.0, 1.0, 1.0, 1.0, 1.0, 1.0, 1.0, 1.0, 1.0, 1.0, 1.0, 1.0, 1.0, 1.0, 1.0, 1.0, 1.0, 1.0, 1.0, 1.0, 1.0, 1.0, 1.0, 1.0, 1.0, 1.0, 1.0, 1.0, 1.0, 1.0, 1.0, 1.0, 1.0, 1.0, 1.0, 1.0, 1.0, 1.0, 1.0, 1.0, 1.0, 1.0, 1.0, 1.0, 1.0, 1.0, 1.0, 1.0, 1.0, 1.0, 1.0, 1.0, 1.0, 1.0, 1.0, 1.0, 1.0, 1.0, 1.0, 1.0, 1.0, 1.0, 1.0, 1.0, 1.0, 1.0, 1.0, 1.0, 1.0, 1.0, 1.0, 1.0, 1.0, 1.0, 1.0, 1.0, 1.0, 1.0, 1.0, 1.0, 1.0, 1.0, 1.0, 1.0, 1.0, 1.0, 1.0, 1.0, 1.0, 1.0, 1.0, 1.0, 1.0, 1.0, 1.0, 1.0, 1.0, 1.0, 1.0, 1.0, 1.0, 1.0, 1.0, 1.0, 1.0, 1.0, 1.0, 1.0, 1.0, 1.0, 1.0, 1.0, 1.0, 1.0, 1.0, 1.0, 1.0, 1.0, 1.0, 1.0, 1.0, 1.0, 1.0, 1.0, 1.0, 1.0, 1.0, 1.0, 1.0, 1.0, 1.0, 1.0, 1.0, 1.0, 1.0, 1.0, 1.0, 1.0, 1.0, 1.0, 1.0, 1.0, 1.0, 1.0, 1.0, 1.0, 1.0, 1.0, 1.0, 1.0, 1.0, 1.0, 1.0, 1.0, 1.0, 1.0, 1.0, 1.0, 1.0, 1.0, 1.0, 1.0, 1.0, 1.0, 1.0, 1.0, 1.0, 1.0, 1.0, 1.0, 1.0, 1.0, 1.0, 1.0, 1.0, 1.0, 1.0, 1.0, 1.0, 1.0, 1.0, 1.0, 1.0, 1.0, 1.0, 1.0, 1.0, 1.0, 1.0, 1.0, 1.0, 1.0, 1.0, 1.0, 1.0, 1.0, 1.0, 1.0, 1.0, 1.0, 1.0, 1.0, 1.0, 1.0, 1.0, 1.0, 1.0, 1.0, 1.0, 1.0, 1.0, 1.0, 1.0, 1.0, 1.0, 1.0, 1.0, 1.0, 1.0, 1.0, 1.0, 1.0, 1.0, 1.0, 1.0, 1.0, 1.0, 1.0, 1.0, 1.0, 1.0, 1.0, 1.0, 1.0, 1.0, 1.0, 1.0, 1.0, 1.0, 1.0, 1.0, 1.0, 1.0, 1.0, 1.0, 1.0, 1.0, 1.0, 1.0, 1.0, 1.0, 1.0, 1.0, 1.0, 1.0, 1.0, 1.0, 1.0, 1.0, 1.0, 1.0, 1.0, 1.0, 1.0, 1.0, 1.0, 1.0, 1.0, 1.0, 1.0, 1.0, 1.0, 1.0, 1.0, 1.0, 1.0, 1.0, 1.0, 1.0, 1.0, 1.0, 1.0, 1.0, 1.0, 1.0, 1.0, 1.0, 1.0, 1.0, 1.0, 1.0, 1.0, 1.0, 1.0, 1.0, 1.0, 1.0, 1.0, 1.0, 1.0, 1.0, 1.0, 1.0, 1.0, 1.0, 1.0, 1.0, 1.0, 1.0, 1.0, 1.0, 1.0, 1.0, 1.0, 1.0, 1.0, 1.0, 1.0, 1.0, 1.0, 1.0, 1.0, 1.0, 1.0, 1.0, 1.0, 1.0, 1.0, 1.0, 1.0, 1.0, 1.0, 1.0, 1.0, 1.0, 1.0, 1.0, 1.0, 1.0, 1.0, 1.0, 1.0, 1.0, 1.0, 1.0, 1.0, 1.0, 1.0, 1.0, 1.0, 1.0, 1.0, 1.0, 1.0, 1.0, 1.0, 1.0, 1.0, 1.0, 1.0, 1.0, 1.0, 1.0, 1.0, 1.0, 1.0, 1.0, 1.0, 1.0, 1.0, 1.0, 1.0, 1.0, 1.0, 1.0, 1.0, 1.0, 1.0, 1.0, 1.0, 1.0, 1.0, 1.0, 1.0, 1.0, 1.0, 1.0, 1.0, 1.0, 1.0, 1.0, 1.0, 1.0, 1.0, 1.0, 1.0, 1.0, 1.0, 1.0, 1.0, 1.0, 1.0, 1.0, 1.0, 1.0, 1.0, 1.0, 1.0, 1.0, 1.0, 1.0, 1.0, 1.0, 1.0, 1.0, 1.0, 1.0, 1.0, 1.0, 1.0, 1.0, 1.0, 1.0, 1.0, 1.0, 1.0, 1.0, 1.0, 1.0, 1.0, 1.0, 1.0, 1.0, 1.0, 1.0, 1.0, 1.0, 1.0, 1.0, 1.0, 1.0, 1.0, 1.0, 1.0, 1.0, 1.0, 1.0, 1.0, 1.0, 1.0, 1.0, 1.0, 1.0, 1.0, 1.0, 1.0, 1.0, 1.0, 1.0, 1.0, 1.0, 1.0, 1.0, 1.0, 1.0, 1.0, 1.0, 1.0, 1.0, 1.0, 1.0, 1.0, 1.0, 1.0, 1.0, 1.0, 1.0, 1.0, 1.0, 1.0, 1.0, 1.0, 1.0, 1.0, 1.0, 1.0, 1.0, 1.0, 1.0, 1.0, 1.0, 1.0, 1.0, 1.0, 1.0, 1.0, 1.0, 1.0, 1.0, 1.0, 1.0, 1.0, 1.0, 1.0, 1.0, 1.0, 1.0, 1.0, 1.0, 1.0, 1.0, 1.0, 1.0, 1.0, 1.0, 1.0, 1.0, 1.0, 1.0, 1.0, 1.0, 1.0, 1.0, 1.0, 1.0, 1.0, 1.0, 1.0, 1.0, 1.0, 1.0, 1.0, 1.0, 1.0, 1.0, 1.0, 1.0, 1.0, 1.0, 1.0, 1.0, 1.0, 1.0, 1.0, 1.0, 1.0, 1.0, 1.0, 1.0, 1.0, 1.0, 1.0, 1.0, 1.0, 1.0, 1.0, 1.0, 1.0, 1.0, 1.0, 1.0, 1.0, 1.0, 1.0, 1.0, 1.0, 1.0, 1.0, 1.0, 1.0, 1.0, 1.0, 1.0, 1.0, 1.0, 1.0, 1.0, 1.0, 1.0, 1.0, 1.0, 1.0, 1.0, 1.0, 1.0, 1.0, 1.0, 1.0, 1.0, 1.0, 1.0, 1.0, 1.0, 1.0, 1.0, 1.0, 1.0, 1.0, 1.0, 1.0, 1.0, 1.0, 1.0, 1.0, 1.0, 1.0, 1.0, 1.0, 1.0, 1.0, 1.0, 1.0, 1.0, 1.0, 1.0, 1.0, 1.0, 1.0, 1.0, 1.0, 1.0, 1.0, 1.0, 1.0, 1.0, 1.0, 1.0, 1.0, 1.0, 1.0, 1.0, 1.0, 1.0, 1.0, 1.0, 1.0, 1.0, 1.0, 1.0, 1.0, 1.0, 1.0, 1.0, 1.0, 1.0, 1.0, 1.0, 1.0, 1.0, 1.0, 1.0, 1.0, 1.0, 1.0, 1.0, 1.0, 1.0, 1.0, 1.0, 1.0, 1.0, 1.0, 1.0, 1.0, 1.0, 1.0, 1.0, 1.0, 1.0, 1.0, 1.0, 1.0, 1.0, 1.0, 1.0, 1.0, 1.0, 1.0, 1.0, 1.0, 1.0, 1.0, 1.0, 1.0, 1.0, 1.0, 1.0, 1.0, 1.0, 1.0, 1.0, 1.0, 1.0, 1.0, 1.0, 1.0, 1.0, 1.0, 1.0, 1.0, 1.0, 1.0, 1.0, 1.0, 1.0, 1.0, 1.0, 1.0, 1.0, 1.0, 1.0, 1.0, 1.0, 1.0, 1.0, 1.0, 1.0, 1.0, 1.0, 1.0, 1.0, 1.0, 1.0, 1.0, 1.0, 1.0, 1.0, 1.0, 1.0, 1.0, 1.0, 1.0, 1.0, 1.0, 1.0, 1.0, 1.0, 1.0, 1.0, 1.0, 1.0, 1.0, 1.0, 1.0, 1.0, 1.0, 1.0, 1.0, 1.0, 1.0, 1.0, 1.0, 1.0, 1.0, 1.0, 1.0, 1.0, 1.0, 1.0, 1.0, 1.0, 1.0, 1.0, 1.0, 1.0, 1.0, 1.0, 1.0, 1.0, 1.0, 1.0, 1.0, 1.0, 1.0, 1.0, 1.0, 1.0, 1.0, 1.0, 1.0, 1.0, 1.0, 1.0, 1.0, 1.0, 1.0, 1.0, 1.0, 1.0, 1.0, 1.0, 1.0, 1.0, 1.0, 1.0, 1.0, 1.0, 1.0, 1.0, 1.0, 1.0, 1.0, 1.0, 1.0, 1.0, 1.0, 1.0, 1.0, 1.0, 1.0, 1.0, 1.0, 1.0, 1.0, 1.0, 1.0, 1.0, 1.0, 1.0, 1.0, 1.0, 1.0, 1.0, 1.0, 1.0, 1.0, 1.0, 1.0, 1.0, 1.0, 1.0, 1.0, 1.0, 1.0, 1.0, 1.0, 1.0, 1.0, 1.0, 1.0, 1.0, 1.0, 1.0, 1.0, 1.0, 1.0, 1.0, 1.0, 1.0, 1.0, 1.0, 1.0, 1.0, 1.0, 1.0, 1.0, 1.0, 1.0, 1.0, 1.0, 1.0, 1.0, 1.0, 1.0, 1.0, 1.0, 1.0, 1.0, 1.0, 1.0, 1.0, 1.0, 1.0, 1.0, 1.0, 1.0, 1.0, 1.0, 1.0, 1.0, 1.0, 1.0, 1.0, 1.0, 1.0, 1.0, 1.0, 1.0, 1.0, 1.0, 1.0, 1.0, 1.0, 1.0, 1.0, 1.0, 1.0, 1.0, 1.0, 1.0, 1.0, 1.0, 1.0, 1.0, 1.0, 1.0, 1.0, 1.0, 1.0, 1.0, 1.0, 1.0, 1.0, 1.0, 1.0, 1.0, 1.0, 1.0, 1.0, 1.0, 1.0, 1.0, 1.0, 1.0, 1.0, 1.0, 1.0, 1.0, 1.0, 1.0, 1.0, 1.0, 1.0, 1.0, 1.0, 1.0, 1.0, 1.0, 1.0, 1.0, 1.0, 1.0, 1.0, 1.0, 1.0, 1.0, 1.0, 1.0, 1.0, 1.0, 1.0, 1.0, 1.0, 1.0, 1.0, 1.0, 1.0, 1.0, 1.0, 1.0, 1.0, 1.0, 1.0, 1.0, 1.0, 1.0, 1.0, 1.0, 1.0, 1.0, 1.0, 1.0, 1.0, 1.0, 1.0, 1.0, 1.0, 1.0, 1.0, 1.0, 1.0, 1.0, 1.0, 1.0, 1.0, 1.0, 1.0, 1.0, 1.0, 1.0, 1.0, 1.0, 1.0, 1.0, 1.0, 1.0, 1.0, 1.0, 1.0, 1.0])
me_calculator_body.materials.append(mat_material_001)
me_calculator_body.use_paint_bone_selection = False
me_calculator_body.use_paint_mask = True
me_calculator_body.update()
me_cube_006 = bpy.data.meshes.new('Cube.006')
me_cube_006.from_pydata([(-3.016, -4.586, 0.1763), (-3.016, -4.625, 0.5915), (-3.016, 0.415, 0.6146), (-3.016, 0.376, 1.03), (-2.023, -4.586, 0.1763), (-2.023, -4.625, 0.5915), (-2.023, 0.415, 0.6146), (-2.023, 0.376, 1.03)], [], [(0, 1, 3, 2), (2, 3, 7, 6), (6, 7, 5, 4), (4, 5, 1, 0), (2, 6, 4, 0), (7, 3, 1, 5)])
_uv = me_cube_006.uv_layers.new(name='UVMap')
_uv.uv.foreach_set('vector', [0.375, 0.0, 0.625, 0.0, 0.625, 0.25, 0.375, 0.25, 0.375, 0.25, 0.625, 0.25, 0.625, 0.5, 0.375, 0.5, 0.375, 0.5, 0.625, 0.5, 0.625, 0.75, 0.375, 0.75, 0.375, 0.75, 0.625, 0.75, 0.625, 1.0, 0.375, 1.0, 0.125, 0.5, 0.375, 0.5, 0.375, 0.75, 0.125, 0.75, 0.625, 0.5, 0.875, 0.5, 0.875, 0.75, 0.625, 0.75])
me_cube_006.materials.append(mat_material_002)
me_cube_006.update()
me_plane = bpy.data.meshes.new('Plane')
me_plane.from_pydata([(-1.0, -1.0, 0.0), (1.0, -1.0, 0.0), (-1.0, 1.0, 0.0), (1.0, 1.0, 0.0)], [], [(0, 1, 3, 2)])
_uv = me_plane.uv_layers.new(name='UVMap')
_uv.uv.foreach_set('vector', [0.0, 0.0, 1.0, 0.0, 1.0, 1.0, 0.0, 1.0])
me_plane.materials.append(mat_material_003)
me_plane.update()
me_plane_001 = bpy.data.meshes.new('Plane.001')
me_plane_001.from_pydata([(-1.0, -1.0, 0.0), (1.0, -1.0, 0.0), (-1.0, 1.0, 0.0), (1.0, 1.0, 0.0)], [], [(0, 1, 3, 2)])
_uv = me_plane_001.uv_layers.new(name='UVMap')
_uv.uv.foreach_set('vector', [0.0, 0.0, 1.0, 0.0, 1.0, 1.0, 0.0, 1.0])
me_plane_001.materials.append(mat_material_004)
me_plane_001.update()
me_cube_001 = bpy.data.meshes.new('Cube.001')
me_cube_001.from_pydata([(-3.016, -0.376, 0.5404), (-3.016, -0.415, 0.9556), (-3.016, 0.415, 0.6146), (-3.016, 0.376, 1.03), (-2.023, -0.376, 0.5404), (-2.023, -0.415, 0.9556), (-2.023, 0.415, 0.6146), (-2.023, 0.376, 1.03)], [], [(0, 1, 3, 2), (2, 3, 7, 6), (6, 7, 5, 4), (4, 5, 1, 0), (2, 6, 4, 0), (7, 3, 1, 5)])
_uv = me_cube_001.uv_layers.new(name='UVMap')
_uv.uv.foreach_set('vector', [0.375, 0.0, 0.625, 0.0, 0.625, 0.25, 0.375, 0.25, 0.375, 0.25, 0.625, 0.25, 0.625, 0.5, 0.375, 0.5, 0.375, 0.5, 0.625, 0.5, 0.625, 0.75, 0.375, 0.75, 0.375, 0.75, 0.625, 0.75, 0.625, 1.0, 0.375, 1.0, 0.125, 0.5, 0.375, 0.5, 0.375, 0.75, 0.125, 0.75, 0.625, 0.5, 0.875, 0.5, 0.875, 0.75, 0.625, 0.75])
me_cube_001.update()
me_cube_002 = bpy.data.meshes.new('Cube.002')
me_cube_002.from_pydata([(-3.016, -0.376, 0.5404), (-3.016, -0.415, 0.9556), (-3.016, 0.415, 0.6146), (-3.016, 0.376, 1.03), (-2.023, -0.376, 0.5404), (-2.023, -0.415, 0.9556), (-2.023, 0.415, 0.6146), (-2.023, 0.376, 1.03)], [], [(0, 1, 3, 2), (2, 3, 7, 6), (6, 7, 5, 4), (4, 5, 1, 0), (2, 6, 4, 0), (7, 3, 1, 5)])
_uv = me_cube_002.uv_layers.new(name='UVMap')
_uv.uv.foreach_set('vector', [0.375, 0.0, 0.625, 0.0, 0.625, 0.25, 0.375, 0.25, 0.375, 0.25, 0.625, 0.25, 0.625, 0.5, 0.375, 0.5, 0.375, 0.5, 0.625, 0.5, 0.625, 0.75, 0.375, 0.75, 0.375, 0.75, 0.625, 0.75, 0.625, 1.0, 0.375, 1.0, 0.125, 0.5, 0.375, 0.5, 0.375, 0.75, 0.125, 0.75, 0.625, 0.5, 0.875, 0.5, 0.875, 0.75, 0.625, 0.75])
me_cube_002.update()
me_cube_004 = bpy.data.meshes.new('Cube.004')
me_cube_004.from_pydata([(-3.016, -0.376, 0.5404), (-3.016, -0.415, 0.9556), (-3.016, 0.415, 0.6146), (-3.016, 0.376, 1.03), (-2.023, -0.376, 0.5404), (-2.023, -0.415, 0.9556), (-2.023, 0.415, 0.6146), (-2.023, 0.376, 1.03)], [], [(0, 1, 3, 2), (2, 3, 7, 6), (6, 7, 5, 4), (4, 5, 1, 0), (2, 6, 4, 0), (7, 3, 1, 5)])
_uv = me_cube_004.uv_layers.new(name='UVMap')
_uv.uv.foreach_set('vector', [0.375, 0.0, 0.625, 0.0, 0.625, 0.25, 0.375, 0.25, 0.375, 0.25, 0.625, 0.25, 0.625, 0.5, 0.375, 0.5, 0.375, 0.5, 0.625, 0.5, 0.625, 0.75, 0.375, 0.75, 0.375, 0.75, 0.625, 0.75, 0.625, 1.0, 0.375, 1.0, 0.125, 0.5, 0.375, 0.5, 0.375, 0.75, 0.125, 0.75, 0.625, 0.5, 0.875, 0.5, 0.875, 0.75, 0.625, 0.75])
me_cube_004.update()
me_cube_003 = bpy.data.meshes.new('Cube.003')
me_cube_003.from_pydata([(-3.016, -0.376, 0.5404), (-3.016, -0.415, 0.9556), (-3.016, 0.415, 0.6146), (-3.016, 0.376, 1.03), (-2.023, -0.376, 0.5404), (-2.023, -0.415, 0.9556), (-2.023, 0.415, 0.6146), (-2.023, 0.376, 1.03)], [], [(0, 1, 3, 2), (2, 3, 7, 6), (6, 7, 5, 4), (4, 5, 1, 0), (2, 6, 4, 0), (7, 3, 1, 5)])
_uv = me_cube_003.uv_layers.new(name='UVMap')
_uv.uv.foreach_set('vector', [0.375, 0.0, 0.625, 0.0, 0.625, 0.25, 0.375, 0.25, 0.375, 0.25, 0.625, 0.25, 0.625, 0.5, 0.375, 0.5, 0.375, 0.5, 0.625, 0.5, 0.625, 0.75, 0.375, 0.75, 0.375, 0.75, 0.625, 0.75, 0.625, 1.0, 0.375, 1.0, 0.125, 0.5, 0.375, 0.5, 0.375, 0.75, 0.125, 0.75, 0.625, 0.5, 0.875, 0.5, 0.875, 0.75, 0.625, 0.75])
me_cube_003.update()
me_cube_008 = bpy.data.meshes.new('Cube.008')
me_cube_008.from_pydata([(-3.016, -0.376, 0.5404), (-3.016, -0.415, 0.9556), (-3.016, 0.415, 0.6146), (-3.016, 0.376, 1.03), (-2.023, -0.376, 0.5404), (-2.023, -0.415, 0.9556), (-2.023, 0.415, 0.6146), (-2.023, 0.376, 1.03)], [], [(0, 1, 3, 2), (2, 3, 7, 6), (6, 7, 5, 4), (4, 5, 1, 0), (2, 6, 4, 0), (7, 3, 1, 5)])
_uv = me_cube_008.uv_layers.new(name='UVMap')
_uv.uv.foreach_set('vector', [0.375, 0.0, 0.625, 0.0, 0.625, 0.25, 0.375, 0.25, 0.375, 0.25, 0.625, 0.25, 0.625, 0.5, 0.375, 0.5, 0.375, 0.5, 0.625, 0.5, 0.625, 0.75, 0.375, 0.75, 0.375, 0.75, 0.625, 0.75, 0.625, 1.0, 0.375, 1.0, 0.125, 0.5, 0.375, 0.5, 0.375, 0.75, 0.125, 0.75, 0.625, 0.5, 0.875, 0.5, 0.875, 0.75, 0.625, 0.75])
me_cube_008.update()
me_cube_007 = bpy.data.meshes.new('Cube.007')
me_cube_007.from_pydata([(-3.016, -0.376, 0.5404), (-3.016, -0.415, 0.9556), (-3.016, 0.415, 0.6146), (-3.016, 0.376, 1.03), (-2.023, -0.376, 0.5404), (-2.023, -0.415, 0.9556), (-2.023, 0.415, 0.6146), (-2.023, 0.376, 1.03)], [], [(0, 1, 3, 2), (2, 3, 7, 6), (6, 7, 5, 4), (4, 5, 1, 0), (2, 6, 4, 0), (7, 3, 1, 5)])
_uv = me_cube_007.uv_layers.new(name='UVMap')
_uv.uv.foreach_set('vector', [0.375, 0.0, 0.625, 0.0, 0.625, 0.25, 0.375, 0.25, 0.375, 0.25, 0.625, 0.25, 0.625, 0.5, 0.375, 0.5, 0.375, 0.5, 0.625, 0.5, 0.625, 0.75, 0.375, 0.75, 0.375, 0.75, 0.625, 0.75, 0.625, 1.0, 0.375, 1.0, 0.125, 0.5, 0.375, 0.5, 0.375, 0.75, 0.125, 0.75, 0.625, 0.5, 0.875, 0.5, 0.875, 0.75, 0.625, 0.75])
me_cube_007.update()
me_cube_005 = bpy.data.meshes.new('Cube.005')
me_cube_005.from_pydata([(-3.016, -0.376, 0.5404), (-3.016, -0.415, 0.9556), (-3.016, 0.415, 0.6146), (-3.016, 0.376, 1.03), (-2.023, -0.376, 0.5404), (-2.023, -0.415, 0.9556), (-2.023, 0.415, 0.6146), (-2.023, 0.376, 1.03)], [], [(0, 1, 3, 2), (2, 3, 7, 6), (6, 7, 5, 4), (4, 5, 1, 0), (2, 6, 4, 0), (7, 3, 1, 5)])
_uv = me_cube_005.uv_layers.new(name='UVMap')
_uv.uv.foreach_set('vector', [0.375, 0.0, 0.625, 0.0, 0.625, 0.25, 0.375, 0.25, 0.375, 0.25, 0.625, 0.25, 0.625, 0.5, 0.375, 0.5, 0.375, 0.5, 0.625, 0.5, 0.625, 0.75, 0.375, 0.75, 0.375, 0.75, 0.625, 0.75, 0.625, 1.0, 0.375, 1.0, 0.125, 0.5, 0.375, 0.5, 0.375, 0.75, 0.125, 0.75, 0.625, 0.5, 0.875, 0.5, 0.875, 0.75, 0.625, 0.75])
me_cube_005.update()
me_cube_009 = bpy.data.meshes.new('Cube.009')
me_cube_009.from_pydata([(-3.016, -0.376, 0.5404), (-3.016, -0.415, 0.9556), (-3.016, 0.415, 0.6146), (-3.016, 0.376, 1.03), (-2.023, -0.376, 0.5404), (-2.023, -0.415, 0.9556), (-2.023, 0.415, 0.6146), (-2.023, 0.376, 1.03)], [], [(0, 1, 3, 2), (2, 3, 7, 6), (6, 7, 5, 4), (4, 5, 1, 0), (2, 6, 4, 0), (7, 3, 1, 5)])
_uv = me_cube_009.uv_layers.new(name='UVMap')
_uv.uv.foreach_set('vector', [0.375, 0.0, 0.625, 0.0, 0.625, 0.25, 0.375, 0.25, 0.375, 0.25, 0.625, 0.25, 0.625, 0.5, 0.375, 0.5, 0.375, 0.5, 0.625, 0.5, 0.625, 0.75, 0.375, 0.75, 0.375, 0.75, 0.625, 0.75, 0.625, 1.0, 0.375, 1.0, 0.125, 0.5, 0.375, 0.5, 0.375, 0.75, 0.125, 0.75, 0.625, 0.5, 0.875, 0.5, 0.875, 0.75, 0.625, 0.75])
me_cube_009.update()
me_cube_010 = bpy.data.meshes.new('Cube.010')
me_cube_010.from_pydata([(-3.016, -0.376, 0.5404), (-3.016, -0.415, 0.9556), (-3.016, 0.415, 0.6146), (-3.016, 0.376, 1.03), (-2.023, -0.376, 0.5404), (-2.023, -0.415, 0.9556), (-2.023, 0.415, 0.6146), (-2.023, 0.376, 1.03)], [], [(0, 1, 3, 2), (2, 3, 7, 6), (6, 7, 5, 4), (4, 5, 1, 0), (2, 6, 4, 0), (7, 3, 1, 5)])
_uv = me_cube_010.uv_layers.new(name='UVMap')
_uv.uv.foreach_set('vector', [0.375, 0.0, 0.625, 0.0, 0.625, 0.25, 0.375, 0.25, 0.375, 0.25, 0.625, 0.25, 0.625, 0.5, 0.375, 0.5, 0.375, 0.5, 0.625, 0.5, 0.625, 0.75, 0.375, 0.75, 0.375, 0.75, 0.625, 0.75, 0.625, 1.0, 0.375, 1.0, 0.125, 0.5, 0.375, 0.5, 0.375, 0.75, 0.125, 0.75, 0.625, 0.5, 0.875, 0.5, 0.875, 0.75, 0.625, 0.75])
me_cube_010.update()
me_cube_011 = bpy.data.meshes.new('Cube.011')
me_cube_011.from_pydata([(-3.016, -0.376, 0.5404), (-3.016, -0.415, 0.9556), (-3.016, 0.415, 0.6146), (-3.016, 0.376, 1.03), (-2.023, -0.376, 0.5404), (-2.023, -0.415, 0.9556), (-2.023, 0.415, 0.6146), (-2.023, 0.376, 1.03)], [], [(0, 1, 3, 2), (2, 3, 7, 6), (6, 7, 5, 4), (4, 5, 1, 0), (2, 6, 4, 0), (7, 3, 1, 5)])
_uv = me_cube_011.uv_layers.new(name='UVMap')
_uv.uv.foreach_set('vector', [0.375, 0.0, 0.625, 0.0, 0.625, 0.25, 0.375, 0.25, 0.375, 0.25, 0.625, 0.25, 0.625, 0.5, 0.375, 0.5, 0.375, 0.5, 0.625, 0.5, 0.625, 0.75, 0.375, 0.75, 0.375, 0.75, 0.625, 0.75, 0.625, 1.0, 0.375, 1.0, 0.125, 0.5, 0.375, 0.5, 0.375, 0.75, 0.125, 0.75, 0.625, 0.5, 0.875, 0.5, 0.875, 0.75, 0.625, 0.75])
me_cube_011.update()
me_cube_015 = bpy.data.meshes.new('Cube.015')
me_cube_015.from_pydata([(-3.016, -0.376, 0.5404), (-3.016, -0.415, 0.9556), (-3.016, 0.415, 0.6146), (-3.016, 0.376, 1.03), (-2.023, -0.376, 0.5404), (-2.023, -0.415, 0.9556), (-2.023, 0.415, 0.6146), (-2.023, 0.376, 1.03)], [], [(0, 1, 3, 2), (2, 3, 7, 6), (6, 7, 5, 4), (4, 5, 1, 0), (2, 6, 4, 0), (7, 3, 1, 5)])
_uv = me_cube_015.uv_layers.new(name='UVMap')
_uv.uv.foreach_set('vector', [0.375, 0.0, 0.625, 0.0, 0.625, 0.25, 0.375, 0.25, 0.375, 0.25, 0.625, 0.25, 0.625, 0.5, 0.375, 0.5, 0.375, 0.5, 0.625, 0.5, 0.625, 0.75, 0.375, 0.75, 0.375, 0.75, 0.625, 0.75, 0.625, 1.0, 0.375, 1.0, 0.125, 0.5, 0.375, 0.5, 0.375, 0.75, 0.125, 0.75, 0.625, 0.5, 0.875, 0.5, 0.875, 0.75, 0.625, 0.75])
me_cube_015.update()
me_cube_016 = bpy.data.meshes.new('Cube.016')
me_cube_016.from_pydata([(-3.016, -0.376, 0.5404), (-3.016, -0.415, 0.9556), (-3.016, 0.415, 0.6146), (-3.016, 0.376, 1.03), (-2.023, -0.376, 0.5404), (-2.023, -0.415, 0.9556), (-2.023, 0.415, 0.6146), (-2.023, 0.376, 1.03)], [], [(0, 1, 3, 2), (2, 3, 7, 6), (6, 7, 5, 4), (4, 5, 1, 0), (2, 6, 4, 0), (7, 3, 1, 5)])
_uv = me_cube_016.uv_layers.new(name='UVMap')
_uv.uv.foreach_set('vector', [0.375, 0.0, 0.625, 0.0, 0.625, 0.25, 0.375, 0.25, 0.375, 0.25, 0.625, 0.25, 0.625, 0.5, 0.375, 0.5, 0.375, 0.5, 0.625, 0.5, 0.625, 0.75, 0.375, 0.75, 0.375, 0.75, 0.625, 0.75, 0.625, 1.0, 0.375, 1.0, 0.125, 0.5, 0.375, 0.5, 0.375, 0.75, 0.125, 0.75, 0.625, 0.5, 0.875, 0.5, 0.875, 0.75, 0.625, 0.75])
me_cube_016.update()
me_cube_017 = bpy.data.meshes.new('Cube.017')
me_cube_017.from_pydata([(-3.016, -0.376, 0.5404), (-3.016, -0.415, 0.9556), (-3.016, 0.415, 0.6146), (-3.016, 0.376, 1.03), (-2.023, -0.376, 0.5404), (-2.023, -0.415, 0.9556), (-2.023, 0.415, 0.6146), (-2.023, 0.376, 1.03)], [], [(0, 1, 3, 2), (2, 3, 7, 6), (6, 7, 5, 4), (4, 5, 1, 0), (2, 6, 4, 0), (7, 3, 1, 5)])
_uv = me_cube_017.uv_layers.new(name='UVMap')
_uv.uv.foreach_set('vector', [0.375, 0.0, 0.625, 0.0, 0.625, 0.25, 0.375, 0.25, 0.375, 0.25, 0.625, 0.25, 0.625, 0.5, 0.375, 0.5, 0.375, 0.5, 0.625, 0.5, 0.625, 0.75, 0.375, 0.75, 0.375, 0.75, 0.625, 0.75, 0.625, 1.0, 0.375, 1.0, 0.125, 0.5, 0.375, 0.5, 0.375, 0.75, 0.125, 0.75, 0.625, 0.5, 0.875, 0.5, 0.875, 0.75, 0.625, 0.75])
me_cube_017.update()
me_cube_014 = bpy.data.meshes.new('Cube.014')
me_cube_014.from_pydata([(-3.016, -0.376, 0.5404), (-3.016, -0.415, 0.9556), (-3.016, 0.415, 0.6146), (-3.016, 0.376, 1.03), (-2.023, -0.376, 0.5404), (-2.023, -0.415, 0.9556), (-2.023, 0.415, 0.6146), (-2.023, 0.376, 1.03)], [], [(0, 1, 3, 2), (2, 3, 7, 6), (6, 7, 5, 4), (4, 5, 1, 0), (2, 6, 4, 0), (7, 3, 1, 5)])
_uv = me_cube_014.uv_layers.new(name='UVMap')
_uv.uv.foreach_set('vector', [0.375, 0.0, 0.625, 0.0, 0.625, 0.25, 0.375, 0.25, 0.375, 0.25, 0.625, 0.25, 0.625, 0.5, 0.375, 0.5, 0.375, 0.5, 0.625, 0.5, 0.625, 0.75, 0.375, 0.75, 0.375, 0.75, 0.625, 0.75, 0.625, 1.0, 0.375, 1.0, 0.125, 0.5, 0.375, 0.5, 0.375, 0.75, 0.125, 0.75, 0.625, 0.5, 0.875, 0.5, 0.875, 0.75, 0.625, 0.75])
me_cube_014.update()
me_cube_013 = bpy.data.meshes.new('Cube.013')
me_cube_013.from_pydata([(-3.016, -0.376, 0.5404), (-3.016, -0.415, 0.9556), (-3.016, 0.415, 0.6146), (-3.016, 0.376, 1.03), (-2.023, -0.376, 0.5404), (-2.023, -0.415, 0.9556), (-2.023, 0.415, 0.6146), (-2.023, 0.376, 1.03)], [], [(0, 1, 3, 2), (2, 3, 7, 6), (6, 7, 5, 4), (4, 5, 1, 0), (2, 6, 4, 0), (7, 3, 1, 5)])
_uv = me_cube_013.uv_layers.new(name='UVMap')
_uv.uv.foreach_set('vector', [0.375, 0.0, 0.625, 0.0, 0.625, 0.25, 0.375, 0.25, 0.375, 0.25, 0.625, 0.25, 0.625, 0.5, 0.375, 0.5, 0.375, 0.5, 0.625, 0.5, 0.625, 0.75, 0.375, 0.75, 0.375, 0.75, 0.625, 0.75, 0.625, 1.0, 0.375, 1.0, 0.125, 0.5, 0.375, 0.5, 0.375, 0.75, 0.125, 0.75, 0.625, 0.5, 0.875, 0.5, 0.875, 0.75, 0.625, 0.75])
me_cube_013.update()
me_cube_012 = bpy.data.meshes.new('Cube.012')
me_cube_012.from_pydata([(-3.016, -0.376, 0.5404), (-3.016, -0.415, 0.9556), (-3.016, 0.415, 0.6146), (-3.016, 0.376, 1.03), (-2.023, -0.376, 0.5404), (-2.023, -0.415, 0.9556), (-2.023, 0.415, 0.6146), (-2.023, 0.376, 1.03)], [], [(0, 1, 3, 2), (2, 3, 7, 6), (6, 7, 5, 4), (4, 5, 1, 0), (2, 6, 4, 0), (7, 3, 1, 5)])
_uv = me_cube_012.uv_layers.new(name='UVMap')
_uv.uv.foreach_set('vector', [0.375, 0.0, 0.625, 0.0, 0.625, 0.25, 0.375, 0.25, 0.375, 0.25, 0.625, 0.25, 0.625, 0.5, 0.375, 0.5, 0.375, 0.5, 0.625, 0.5, 0.625, 0.75, 0.375, 0.75, 0.375, 0.75, 0.625, 0.75, 0.625, 1.0, 0.375, 1.0, 0.125, 0.5, 0.375, 0.5, 0.375, 0.75, 0.125, 0.75, 0.625, 0.5, 0.875, 0.5, 0.875, 0.75, 0.625, 0.75])
me_cube_012.update()

# ---- curves / text
txt_calc_002 = bpy.data.curves.new('Calc.002', 'FONT')
txt_calc_002.dimensions = '2D'
txt_calc_002.body = 'Calc-sim\n'
txt_calc_002.extrude = 0.04
txt_text = bpy.data.curves.new('Text', 'FONT')
txt_text.dimensions = '2D'
txt_text.body = 'CodyTheDoer'
txt_text.extrude = 0.09
txt_text_001 = bpy.data.curves.new('Text.001', 'FONT')
txt_text_001.dimensions = '2D'
txt_text_001.body = 'CodyTheDoer'
txt_text_001.extrude = 0.09
txt_text_002 = bpy.data.curves.new('Text.002', 'FONT')
txt_text_002.dimensions = '2D'
txt_text_002.body = '+    -    *    /'
txt_text_002.extrude = 0.05
txt_text_004 = bpy.data.curves.new('Text.004', 'FONT')
txt_text_004.dimensions = '2D'
txt_text_004.body = 'C         0          .'
txt_text_004.extrude = 0.05
txt_text_004.size = 0.5
txt_text_005 = bpy.data.curves.new('Text.005', 'FONT')
txt_text_005.dimensions = '2D'
txt_text_005.body = '1         2         3'
txt_text_005.extrude = 0.05
txt_text_005.size = 0.5
txt_text_006 = bpy.data.curves.new('Text.006', 'FONT')
txt_text_006.dimensions = '2D'
txt_text_006.body = '4         5         6'
txt_text_006.extrude = 0.05
txt_text_006.size = 0.5
txt_text_003 = bpy.data.curves.new('Text.003', 'FONT')
txt_text_003.dimensions = '2D'
txt_text_003.body = '='
txt_text_003.extrude = 0.04
txt_text_007 = bpy.data.curves.new('Text.007', 'FONT')
txt_text_007.dimensions = '2D'
txt_text_007.body = '7         8         9'
txt_text_007.extrude = 0.05
txt_text_007.size = 0.5

# ---- objects
ob_light = bpy.data.objects.new('Light', light_light)
ob_camera = bpy.data.objects.new('Camera', cam_camera)
ob_calculator_body = bpy.data.objects.new('calculator_body', me_calculator_body)
ob_long_button = bpy.data.objects.new('Long Button', me_cube_006)
ob_screen = bpy.data.objects.new('Screen', me_plane)
ob_solar_cells = bpy.data.objects.new('solar_cells', me_plane_001)
ob_calc_sim = bpy.data.objects.new('Calc-sim', txt_calc_002)
ob_codythedoer = bpy.data.objects.new('CodyTheDoer', txt_text)
ob_codythedoer_001 = bpy.data.objects.new('CodyTheDoer.001', txt_text_001)
ob_row_1_button_1 = bpy.data.objects.new('Row 1 Button 1', me_cube_001)
ob_row_1_button_2 = bpy.data.objects.new('Row 1 Button 2', me_cube_002)
ob_row_1_button_3 = bpy.data.objects.new('Row 1 Button 3', me_cube_004)
ob_row_1_button_4 = bpy.data.objects.new('Row 1 Button 4', me_cube_003)
ob_row_1_text = bpy.data.objects.new('Row 1 Text', txt_text_002)
ob_row_2_button_1 = bpy.data.objects.new('Row 2 Button 1', me_cube_008)
ob_row_2_button_2 = bpy.data.objects.new('Row 2 Button 2', me_cube_007)
ob_row_2_button_3 = bpy.data.objects.new('Row 2 Button 3', me_cube_005)
ob_row_2_text = bpy.data.objects.new('Row 2 Text', txt_text_004)
ob_row_3_button_1 = bpy.data.objects.new('Row 3 Button 1', me_cube_009)
ob_row_3_button_2 = bpy.data.objects.new('Row 3 Button 2', me_cube_010)
ob_row_3_button_3 = bpy.data.objects.new('Row 3 Button 3', me_cube_011)
ob_row_3_text = bpy.data.objects.new('Row 3 Text', txt_text_005)
ob_row_4_button_1 = bpy.data.objects.new('Row 4 Button 1', me_cube_015)
ob_row_4_button_2 = bpy.data.objects.new('Row 4 Button 2', me_cube_016)
ob_row_4_button_3 = bpy.data.objects.new('Row 4 Button 3', me_cube_017)
ob_row_4_text = bpy.data.objects.new('Row 4 Text', txt_text_006)
ob_row_5_button_1 = bpy.data.objects.new('Row 5 Button 1', me_cube_014)
ob_row_5_button_2 = bpy.data.objects.new('Row 5 Button 2', me_cube_013)
ob_row_5_button_3 = bpy.data.objects.new('Row 5 Button 3', me_cube_012)
ob_text = bpy.data.objects.new('Text', txt_text_003)
ob_row_5_text = bpy.data.objects.new('Row 5 Text', txt_text_007)

# ---- transforms, parenting, visibility, modifiers, constraints
ob_light.location = (4.076, 1.005, 5.904)
ob_light.rotation_euler = (0.6503, 0.05522, 1.866)
ob_light.lock_rotations_4d = False
ob_light.empty_display_type = 'ARROWS'
ob_light.color = (0.0, 0.0, 0.0, 0.0)
ob_light.lineart.crease_threshold = 0.0
ob_camera.location = (10.77, -6.615, 4.682)
ob_camera.rotation_euler = (1.109, 0.0, 0.8149)
ob_camera.lock_rotations_4d = False
ob_camera.empty_display_type = 'ARROWS'
ob_camera.color = (0.0, 0.0, 0.0, 0.0)
ob_camera.display_type = 'WIRE'
ob_camera.lineart.crease_threshold = 0.0
ob_calculator_body.location = (0.0, 0.0, 0.0)
_m = ob_calculator_body.modifiers.new('Subdivision', 'SUBSURF')
_m.levels = 3
_m.render_levels = 1
ob_long_button.location = (4.754, -1.364, -0.2172)
ob_long_button.rotation_euler = (-0.0139, -0.0, 0.0)
_m = ob_long_button.modifiers.new('Subdivision', 'SUBSURF')
_m.uv_smooth = 'SMOOTH_ALL'
_m.levels = 3
_m.render_levels = 1
ob_screen.location = (0.0, 2.613, 2.09)
ob_screen.rotation_euler = (1.028, -0.0, 0.0)
ob_screen.scale = (3.286, 1.346, 1.138)
ob_solar_cells.location = (-0.02437, 3.882, 3.523)
ob_solar_cells.scale = (3.317, 0.3305, 1.0)
ob_calc_sim.location = (-1.741, -6.628, 0.2623)
ob_calc_sim.rotation_euler = (0.07571, -0.0, 0.0)
ob_codythedoer.location = (-3.594, 3.659, -0.1291)
ob_codythedoer.rotation_euler = (1.658, 0.01783, -1.563)
ob_codythedoer.scale = (0.3601, 0.3601, 0.3601)
ob_codythedoer_001.location = (3.608, 1.656, -0.1291)
ob_codythedoer_001.rotation_euler = (1.658, 0.01783, 1.578)
ob_codythedoer_001.scale = (0.3601, 0.3601, 0.3601)
ob_row_1_button_1.location = (0.2951, 0.002085, -0.1565)
ob_row_1_button_1.rotation_euler = (-0.0139, -0.0, 0.0)
_m = ob_row_1_button_1.modifiers.new('Subdivision', 'SUBSURF')
_m.levels = 2
ob_row_1_button_2.location = (1.767, 0.002085, -0.1565)
ob_row_1_button_2.rotation_euler = (-0.0139, -0.0, 0.0)
_m = ob_row_1_button_2.modifiers.new('Subdivision', 'SUBSURF')
_m.levels = 2
ob_row_1_button_3.location = (3.271, 0.002085, -0.1565)
ob_row_1_button_3.rotation_euler = (-0.0139, -0.0, 0.0)
_m = ob_row_1_button_3.modifiers.new('Subdivision', 'SUBSURF')
_m.levels = 2
ob_row_1_button_4.location = (4.754, 0.002085, -0.1565)
ob_row_1_button_4.rotation_euler = (-0.0139, -0.0, 0.0)
_m = ob_row_1_button_4.modifiers.new('Subdivision', 'SUBSURF')
_m.levels = 2
ob_row_1_text.location = (-2.599, 0.5116, 0.647)
ob_row_1_text.rotation_euler = (0.07591, -0.0, 0.0)
ob_row_2_button_1.location = (0.2951, -1.364, -0.2172)
ob_row_2_button_1.rotation_euler = (-0.0139, -0.0, 0.0)
_m = ob_row_2_button_1.modifiers.new('Subdivision', 'SUBSURF')
_m.levels = 2
ob_row_2_button_2.location = (1.767, -1.364, -0.2172)
ob_row_2_button_2.rotation_euler = (-0.0139, -0.0, 0.0)
_m = ob_row_2_button_2.modifiers.new('Subdivision', 'SUBSURF')
_m.levels = 2
ob_row_2_button_3.location = (3.271, -1.364, -0.2172)
ob_row_2_button_3.rotation_euler = (-0.0139, -0.0, 0.0)
_m = ob_row_2_button_3.modifiers.new('Subdivision', 'SUBSURF')
_m.levels = 2
ob_row_2_text.location = (-2.502, -0.8542, 0.5827)
ob_row_2_text.rotation_euler = (0.05409, -0.0, 0.0)
ob_row_3_button_1.location = (0.2951, -2.665, -0.2991)
ob_row_3_button_1.rotation_euler = (-0.0139, -0.0, 0.0)
_m = ob_row_3_button_1.modifiers.new('Subdivision', 'SUBSURF')
_m.levels = 2
ob_row_3_button_2.location = (1.767, -2.665, -0.2991)
ob_row_3_button_2.rotation_euler = (-0.0139, -0.0, 0.0)
_m = ob_row_3_button_2.modifiers.new('Subdivision', 'SUBSURF')
_m.levels = 2
ob_row_3_button_3.location = (3.271, -2.665, -0.2991)
ob_row_3_button_3.rotation_euler = (-0.0139, -0.0, 0.0)
_m = ob_row_3_button_3.modifiers.new('Subdivision', 'SUBSURF')
_m.levels = 2
ob_row_3_text.location = (-2.39, -2.212, 0.5218)
ob_row_3_text.rotation_euler = (0.05409, -0.0, 0.0)
ob_row_4_button_1.location = (0.2951, -3.967, -0.381)
ob_row_4_button_1.rotation_euler = (-0.0139, -0.0, 0.0)
_m = ob_row_4_button_1.modifiers.new('Subdivision', 'SUBSURF')
_m.levels = 2
ob_row_4_button_2.location = (1.767, -3.967, -0.381)
ob_row_4_button_2.rotation_euler = (-0.0139, -0.0, 0.0)
_m = ob_row_4_button_2.modifiers.new('Subdivision', 'SUBSURF')
_m.levels = 2
ob_row_4_button_3.location = (3.271, -3.967, -0.381)
ob_row_4_button_3.rotation_euler = (-0.0139, -0.0, 0.0)
_m = ob_row_4_button_3.modifiers.new('Subdivision', 'SUBSURF')
_m.levels = 2
ob_row_4_text.location = (-2.39, -3.507, 0.4523)
ob_row_4_text.rotation_euler = (0.05409, -0.0, 0.0)
ob_row_5_button_1.location = (0.2951, -5.268, -0.4629)
ob_row_5_button_1.rotation_euler = (-0.0139, -0.0, 0.0)
_m = ob_row_5_button_1.modifiers.new('Subdivision', 'SUBSURF')
_m.levels = 2
ob_row_5_button_2.location = (1.767, -5.268, -0.4629)
ob_row_5_button_2.rotation_euler = (-0.0139, -0.0, 0.0)
_m = ob_row_5_button_2.modifiers.new('Subdivision', 'SUBSURF')
_m.levels = 2
ob_row_5_button_3.location = (3.271, -5.268, -0.4629)
ob_row_5_button_3.rotation_euler = (-0.0139, -0.0, 0.0)
_m = ob_row_5_button_3.modifiers.new('Subdivision', 'SUBSURF')
_m.levels = 2
ob_text.location = (1.959, -1.387, 0.5705)
ob_text.rotation_euler = (0.0767, -0.0, 0.0)
ob_row_5_text.location = (-2.39, -4.822, 0.3646)
ob_row_5_text.rotation_euler = (0.05409, -0.0, 0.0)

# ---- collection membership
col_collection.objects.link(ob_light)
col_collection.objects.link(ob_camera)
col_collection.objects.link(ob_calculator_body)
col_collection.objects.link(ob_long_button)
col_collection.objects.link(ob_screen)
col_collection.objects.link(ob_solar_cells)
col_text.objects.link(ob_calc_sim)
col_text.objects.link(ob_codythedoer)
col_text.objects.link(ob_codythedoer_001)
col_row_1.objects.link(ob_row_1_button_1)
col_row_1.objects.link(ob_row_1_button_2)
col_row_1.objects.link(ob_row_1_button_3)
col_row_1.objects.link(ob_row_1_button_4)
col_row_1.objects.link(ob_row_1_text)
col_row_2.objects.link(ob_row_2_button_1)
col_row_2.objects.link(ob_row_2_button_2)
col_row_2.objects.link(ob_row_2_button_3)
col_row_2.objects.link(ob_row_2_text)
col_row_3.objects.link(ob_row_3_button_1)
col_row_3.objects.link(ob_row_3_button_2)
col_row_3.objects.link(ob_row_3_button_3)
col_row_3.objects.link(ob_row_3_text)
col_row_4.objects.link(ob_row_4_button_1)
col_row_4.objects.link(ob_row_4_button_2)
col_row_4.objects.link(ob_row_4_button_3)
col_row_4.objects.link(ob_row_4_text)
col_row_5.objects.link(ob_row_5_button_1)
col_row_5.objects.link(ob_row_5_button_2)
col_row_5.objects.link(ob_row_5_button_3)
col_row_5.objects.link(ob_text)
col_row_5.objects.link(ob_row_5_text)

# ---- scene / render settings (as saved in the file)
scene.camera = ob_camera
scene.frame_start = 1; scene.frame_end = 250; scene.frame_set(1)
scene.render.engine = 'BLENDER_EEVEE_NEXT'
bpy.context.view_layer.update()
